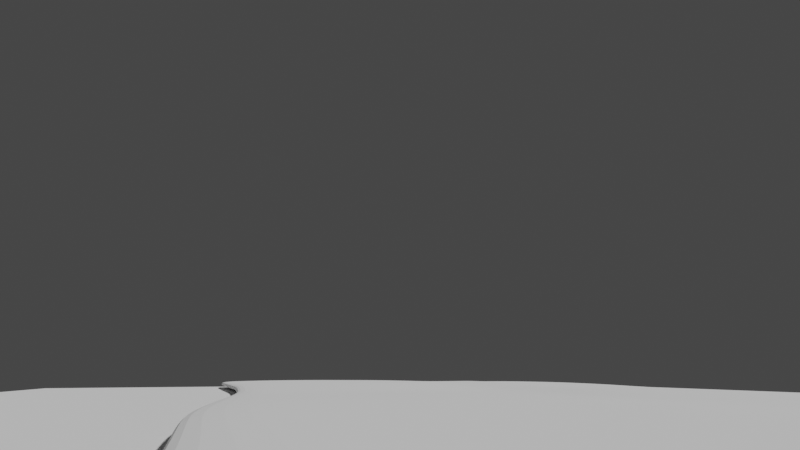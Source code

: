 # Source: rooms.blend  (saved by Blender 3.1.7; exported with 4.5.12 LTS)
import bpy
from mathutils import Matrix  # noqa: F401  (used for matrix-valued properties, if any)

bpy.ops.wm.read_factory_settings(use_empty=True)
scene = bpy.context.scene
scene.name = 'Scene'

# ---- collections
col_collection = bpy.data.collections.new('Collection'); scene.collection.children.link(col_collection)

# ---- world
world_world = bpy.data.worlds.new('World'); scene.world = world_world
world_world.use_nodes = True; world_world.node_tree.nodes.clear()
_N = world_world.node_tree.nodes; _L = world_world.node_tree.links
n0 = _N.new('ShaderNodeOutputWorld'); n0.name = 'World Output'; n0.location = (300, 300)
n1 = _N.new('ShaderNodeBackground'); n1.name = 'Background'; n1.location = (10, 300)
n1.inputs[0].default_value = (0.05088, 0.05088, 0.05088, 1.0)
_L.new(n1.outputs[0], n0.inputs[0])
n0.is_active_output = True
world_world.color = (0.05088, 0.05088, 0.05088)
world_world.use_sun_shadow = False
world_world.sun_shadow_jitter_overblur = 0.0

# ---- cameras
cam_camera_001 = bpy.data.cameras.new('Camera.001')
cam_camera_001.lens = 20.0

# ---- meshes
me_plane = bpy.data.meshes.new('Plane')
me_plane.from_pydata([(-1.0, -1.79, 0.0), (1.0, -1.79, 0.0), (-1.0, 1.0, 0.0), (1.0, 1.0, 0.0), (-0.9323, 0.9323, 0.0), (-0.9323, -1.722, 0.0), (0.9323, -1.722, 0.0), (0.9323, 0.9323, 0.0), (-0.9323, -1.677, 0.0), (0.9323, -1.677, 0.0), (-1.0, -1.677, 0.0), (1.0, -1.677, 0.0), (0.9323, -1.677, 15.0), (0.9323, 0.9323, 15.0), (-0.9323, 0.9323, 15.0), (1.0, -1.677, 15.0), (1.0, 1.0, 15.0), (-1.0, 1.0, 15.0), (-0.9323, -1.677, 15.0), (-1.0, -1.677, 15.0), (-0.9217, 0.9323, 6.189), (-1.0, 1.0, 6.179), (0.9217, 0.9323, 6.189), (0.9323, -1.677, 6.179), (1.0, -1.677, 6.179), (1.0, 1.0, 6.179), (-0.9323, -1.677, 6.179), (-1.0, -1.677, 6.179), (-1.0, -1.677, 6.399), (-0.9323, -1.677, 6.399), (1.0, 1.0, 6.399), (-0.9217, 0.9323, 6.388), (0.9323, -1.677, 6.399), (0.9217, 0.9323, 6.388), (1.0, -1.677, 6.399), (-1.0, 1.0, 6.399), (0.9323, 0.9323, 6.179), (-0.9323, 0.9323, 6.179), (-0.9323, 0.9323, 6.399), (0.9323, 0.9323, 6.399), (0.9217, 0.07223, 6.189), (-0.9217, 0.07223, 6.189), (-0.9217, 0.07223, 6.388), (0.9217, 0.07223, 6.388), (-0.9323, -1.677, 10.48), (-0.9323, -1.677, 10.92), (1.0, 1.0, 10.48), (1.0, 1.0, 10.92), (0.9323, -1.677, 10.48), (0.9323, -1.677, 10.92), (-1.0, 1.0, 10.48), (-1.0, 1.0, 10.92), (-1.0, -1.677, 10.92), (-1.0, -1.677, 10.48), (-0.9323, 0.9323, 10.92), (-0.9323, 0.9323, 10.48), (0.9323, 0.9323, 10.92), (0.9323, 0.9323, 10.48), (1.0, -1.677, 10.92), (1.0, -1.677, 10.48), (-0.6285, -1.682, 10.55), (-0.6285, -1.682, 10.85), (0.6285, -1.682, 10.55), (0.6285, -1.682, 10.85), (-0.6285, 0.5071, 10.85), (-0.6285, 0.5071, 10.55), (0.6285, 0.5071, 10.85), (0.6285, 0.5071, 10.55)], [], [(8, 9, 7, 4), (9, 23, 36, 7), (6, 5, 0, 1), (9, 6, 1, 11), (3, 25, 24, 11), (2, 21, 25, 3), (5, 8, 10, 0), (5, 6, 9, 8), (18, 14, 17, 19), (14, 13, 16, 17), (13, 12, 15, 16), (10, 27, 21, 2), (4, 37, 26, 8), (54, 14, 18, 45), (56, 13, 14, 54), (52, 19, 17, 51), (58, 15, 12, 49), (51, 17, 16, 47), (45, 18, 19, 52), (7, 36, 37, 4), (47, 16, 15, 58), (11, 24, 23, 9), (49, 12, 13, 56), (8, 26, 27, 10), (23, 32, 39, 36), (25, 30, 34, 24), (26, 29, 28, 27), (21, 35, 30, 25), (24, 34, 32, 23), (27, 28, 35, 21), (22, 33, 43, 40), (37, 38, 29, 26), (22, 20, 37, 36), (20, 31, 38, 37), (33, 22, 36, 39), (31, 33, 39, 38), (40, 43, 42, 41), (20, 22, 40, 41), (33, 31, 42, 43), (31, 20, 41, 42), (32, 48, 57, 39), (55, 57, 67, 65), (30, 46, 59, 34), (46, 47, 58, 59), (29, 44, 53, 28), (44, 45, 52, 53), (35, 50, 46, 30), (50, 51, 47, 46), (34, 59, 48, 32), (59, 58, 49, 48), (28, 53, 50, 35), (53, 52, 51, 50), (39, 57, 55, 38), (44, 55, 65, 60), (38, 55, 44, 29), (45, 44, 60, 61), (62, 63, 66, 67), (67, 66, 64, 65), (65, 64, 61, 60), (49, 56, 66, 63), (54, 45, 61, 64), (56, 54, 64, 66), (48, 49, 63, 62), (57, 48, 62, 67)])
_uv = me_plane.uv_layers.new(name='UVMap')
_uv.uv.foreach_set('vector', [0.03385, 0.05638, 0.9662, 0.05638, 0.9662, 0.9662, 0.03385, 0.9662, 0.9662, 0.05638, 0.9662, 0.05638, 0.9662, 0.9662, 0.9662, 0.9662, 0.9662, 0.03385, 0.03385, 0.03385, 0.0, 0.0, 1.0, 0.0, 0.9662, 0.05638, 0.9662, 0.03385, 1.0, 0.0, 1.0, 0.0565, 0.0, 0.0, 0.0, 0.0, 0.0, 0.0, 0.0, 0.0, 0.0, 0.0, 0.0, 0.0, 0.0, 0.0, 0.0, 0.0, 0.03385, 0.03385, 0.03385, 0.05638, 0.0, 0.0565, 0.0, 0.0, 0.03385, 0.03385, 0.9662, 0.03385, 0.9662, 0.05638, 0.03385, 0.05638, 0.03385, 0.05638, 0.03385, 0.9662, 0.0, 1.0, 0.0, 0.0565, 0.03385, 0.9662, 0.9662, 0.9662, 1.0, 1.0, 0.0, 1.0, 0.9662, 0.9662, 0.9662, 0.05638, 1.0, 0.0565, 1.0, 1.0, 0.0, 0.0, 0.0, 0.0, 0.0, 0.0, 0.0, 0.0, 0.03385, 0.9662, 0.03385, 0.9662, 0.03385, 0.05638, 0.03385, 0.05638, 0.03385, 0.9662, 0.03385, 0.9662, 0.03385, 0.05638, 0.03385, 0.05638, 0.9662, 0.9662, 0.9662, 0.9662, 0.03385, 0.9662, 0.03385, 0.9662, 0.0, 0.0, 0.0, 0.0, 0.0, 0.0, 0.0, 0.0, 1.0, 0.0565, 1.0, 0.0565, 0.9662, 0.05638, 0.9662, 0.05638, 0.0, 0.0, 0.0, 0.0, 0.0, 0.0, 0.0, 0.0, 0.03385, 0.05638, 0.03385, 0.05638, 0.0, 0.0565, 0.0, 0.0565, 0.9662, 0.9662, 0.9662, 0.9662, 0.03385, 0.9662, 0.03385, 0.9662, 0.0, 0.0, 0.0, 0.0, 0.0, 0.0, 0.0, 0.0, 1.0, 0.0565, 1.0, 0.0565, 0.9662, 0.05638, 0.9662, 0.05638, 0.9662, 0.05638, 0.9662, 0.05638, 0.9662, 0.9662, 0.9662, 0.9662, 0.03385, 0.05638, 0.03385, 0.05638, 0.0, 0.0565, 0.0, 0.0565, 0.9662, 0.05638, 0.9662, 0.05638, 0.9662, 0.9662, 0.9662, 0.9662, 0.0, 0.0, 0.0, 0.0, 0.0, 0.0, 0.0, 0.0, 0.03385, 0.05638, 0.03385, 0.05638, 0.0, 0.0565, 0.0, 0.0565, 0.0, 0.0, 0.0, 0.0, 0.0, 0.0, 0.0, 0.0, 1.0, 0.0565, 1.0, 0.0565, 0.9662, 0.05638, 0.9662, 0.05638, 0.0, 0.0, 0.0, 0.0, 0.0, 0.0, 0.0, 0.0, 0.9608, 0.9662, 0.9608, 0.9662, 0.9608, 0.9662, 0.9608, 0.9662, 0.03385, 0.9662, 0.03385, 0.9662, 0.03385, 0.05638, 0.03385, 0.05638, 0.9608, 0.9662, 0.03916, 0.9662, 0.03385, 0.9662, 0.9662, 0.9662, 0.03916, 0.9662, 0.03916, 0.9662, 0.03385, 0.9662, 0.03385, 0.9662, 0.9608, 0.9662, 0.9608, 0.9662, 0.9662, 0.9662, 0.9662, 0.9662, 0.03916, 0.9662, 0.9608, 0.9662, 0.9662, 0.9662, 0.03385, 0.9662, 0.9608, 0.9662, 0.9608, 0.9662, 0.03916, 0.9662, 0.03916, 0.9662, 0.03916, 0.9662, 0.9608, 0.9662, 0.9608, 0.9662, 0.03916, 0.9662, 0.9608, 0.9662, 0.03916, 0.9662, 0.03916, 0.9662, 0.9608, 0.9662, 0.03916, 0.9662, 0.03916, 0.9662, 0.03916, 0.9662, 0.03916, 0.9662, 0.9662, 0.05638, 0.9662, 0.05638, 0.9662, 0.9662, 0.9662, 0.9662, 0.03385, 0.9662, 0.9662, 0.9662, 0.9662, 0.9662, 0.03385, 0.9662, 0.0, 0.0, 0.0, 0.0, 0.0, 0.0, 0.0, 0.0, 0.0, 0.0, 0.0, 0.0, 0.0, 0.0, 0.0, 0.0, 0.03385, 0.05638, 0.03385, 0.05638, 0.0, 0.0565, 0.0, 0.0565, 0.03385, 0.05638, 0.03385, 0.05638, 0.0, 0.0565, 0.0, 0.0565, 0.0, 0.0, 0.0, 0.0, 0.0, 0.0, 0.0, 0.0, 0.0, 0.0, 0.0, 0.0, 0.0, 0.0, 0.0, 0.0, 1.0, 0.0565, 1.0, 0.0565, 0.9662, 0.05638, 0.9662, 0.05638, 1.0, 0.0565, 1.0, 0.0565, 0.9662, 0.05638, 0.9662, 0.05638, 0.0, 0.0, 0.0, 0.0, 0.0, 0.0, 0.0, 0.0, 0.0, 0.0, 0.0, 0.0, 0.0, 0.0, 0.0, 0.0, 0.9662, 0.9662, 0.9662, 0.9662, 0.03385, 0.9662, 0.03385, 0.9662, 0.03385, 0.05638, 0.03385, 0.9662, 0.03385, 0.9662, 0.03385, 0.05638, 0.03385, 0.9662, 0.03385, 0.9662, 0.03385, 0.05638, 0.03385, 0.05638, 0.03385, 0.05638, 0.03385, 0.05638, 0.03385, 0.05638, 0.03385, 0.05638, 0.9662, 0.05638, 0.9662, 0.05638, 0.9662, 0.9662, 0.9662, 0.9662, 0.9662, 0.9662, 0.9662, 0.9662, 0.03385, 0.9662, 0.03385, 0.9662, 0.03385, 0.9662, 0.03385, 0.9662, 0.03385, 0.05638, 0.03385, 0.05638, 0.9662, 0.05638, 0.9662, 0.9662, 0.9662, 0.9662, 0.9662, 0.05638, 0.03385, 0.9662, 0.03385, 0.05638, 0.03385, 0.05638, 0.03385, 0.9662, 0.9662, 0.9662, 0.03385, 0.9662, 0.03385, 0.9662, 0.9662, 0.9662, 0.9662, 0.05638, 0.9662, 0.05638, 0.9662, 0.05638, 0.9662, 0.05638, 0.9662, 0.9662, 0.9662, 0.05638, 0.9662, 0.05638, 0.9662, 0.9662])
me_plane.use_remesh_fix_poles = True
me_plane.use_remesh_preserve_attributes = False
me_plane.update()
me_plane_001 = bpy.data.meshes.new('Plane.001')
me_plane_001.from_pydata([(-1.0, -1.0, 0.0), (1.0, -1.0, 0.0), (-1.0, 1.0, 0.0), (1.0, 1.0, 0.0), (-1.0, -1.0, 0.04193), (1.0, -1.0, 0.04193), (-1.0, 1.0, 0.04193), (1.0, 1.0, 0.04193)], [], [(0, 2, 3, 1), (4, 5, 7, 6), (1, 3, 7, 5), (2, 0, 4, 6), (3, 2, 6, 7), (0, 1, 5, 4)])
_uv = me_plane_001.uv_layers.new(name='UVMap')
_uv.uv.foreach_set('vector', [0.0, 0.0, 0.0, 1.0, 1.0, 1.0, 1.0, 0.0, 0.0, 0.0, 1.0, 0.0, 1.0, 1.0, 0.0, 1.0, 1.0, 0.0, 1.0, 1.0, 1.0, 1.0, 1.0, 0.0, 0.0, 1.0, 0.0, 0.0, 0.0, 0.0, 0.0, 1.0, 1.0, 1.0, 0.0, 1.0, 0.0, 1.0, 1.0, 1.0, 0.0, 0.0, 1.0, 0.0, 1.0, 0.0, 0.0, 0.0])
me_plane_001.use_remesh_fix_poles = True
me_plane_001.use_remesh_preserve_attributes = False
me_plane_001.update()
me_plane_002 = bpy.data.meshes.new('Plane.002')
me_plane_002.from_pydata([(-0.7832, -1.77, 0.005532), (0.7057, -1.787, 0.0), (-0.7777, 1.602, 0.002486), (0.9038, 1.572, 0.0), (-0.4588, -1.781, 0.00965), (-0.1872, -1.735, 0.00791), (0.0001757, -1.708, 0.005178), (0.1518, -1.713, 0.002441), (0.3082, -1.74, 0.0002959), (0.4912, -1.773, 0.0), (0.6456, 1.502, 6.757e-06), (0.4166, 1.416, 0.001897), (0.206, 1.365, 0.008425), (-0.01051, 1.37, 0.0114), (-0.2425, 1.457, 0.01263), (-0.4981, 1.561, 0.008295), (-0.7628, 1.351, 0.006592), (-0.7294, 1.032, 0.006331), (-0.686, 0.6444, 0.005813), (-0.6713, 0.1701, 0.001353), (-0.7148, -0.3019, 0.002767), (-0.7413, -0.7585, 0.008713), (-0.7101, -1.218, 0.01047), (-0.7371, -1.541, 0.008751), (0.7448, -1.535, 0.0), (0.7952, -1.234, 0.0), (0.8375, -0.9041, 1.498e-05), (0.8445, -0.5294, 0.003123), (0.8545, -0.1101, 0.003278), (0.8966, 0.336, 0.008918), (0.9607, 0.8077, 0.00298), (0.939, 1.249, 3.35e-05), (-0.4062, -1.571, 0.01047), (-0.384, -1.259, 0.01047), (-0.416, -0.7902, 0.01047), (-0.3842, -0.351, 0.007522), (-0.3425, 0.101, 0.008106), (-0.3743, 0.5709, 0.01255), (-0.4308, 0.9703, 0.01263), (-0.4798, 1.307, 0.01263), (-0.1525, -1.538, 0.009359), (-0.1416, -1.257, 0.01047), (-0.1456, -0.8281, 0.01047), (-0.1145, -0.3832, 0.006738), (-0.0768, 0.03269, 0.005611), (-0.09613, 0.4892, 0.01282), (-0.1589, 0.8748, 0.01264), (-0.2167, 1.196, 0.01263), (0.02871, -1.52, 0.007683), (0.05166, -1.262, 0.008147), (0.07134, -0.8832, 0.007509), (0.08956, -0.4315, 0.004323), (0.1316, -0.01311, 0.001072), (0.1358, 0.461, 0.009962), (0.08429, 0.8534, 0.01294), (0.02232, 1.151, 0.01288), (0.1855, -1.52, 0.00432), (0.2338, -1.26, 0.003826), (0.2436, -0.9107, 0.006874), (0.2464, -0.4749, 0.007347), (0.2903, -0.08509, 0.004463), (0.3141, 0.4246, 0.009439), (0.3008, 0.8341, 0.008263), (0.246, 1.138, 0.01035), (0.3499, -1.523, 0.001016), (0.4112, -1.253, 0.0004839), (0.4081, -0.9004, 0.008417), (0.4248, -0.5136, 0.008422), (0.4394, -0.1521, 0.008596), (0.4684, 0.349, 0.01261), (0.4982, 0.794, 0.007035), (0.4616, 1.148, 0.004722), (0.5323, -1.527, 0.0), (0.5885, -1.25, 0.0), (0.6112, -0.9155, 0.003879), (0.6141, -0.5439, 0.008422), (0.6228, -0.1511, 0.008746), (0.6612, 0.3219, 0.01261), (0.694, 0.7773, 0.01226), (0.6911, 1.194, 0.001854), (-0.7832, -1.77, 0.03207), (0.7057, -1.787, 0.02651), (-0.7778, 1.602, 0.02897), (0.9038, 1.572, 0.02651), (-0.4589, -1.781, 0.03621), (-0.1872, -1.736, 0.03446), (0.000178, -1.708, 0.03171), (0.1518, -1.713, 0.02897), (0.3082, -1.74, 0.02681), (0.4912, -1.774, 0.02651), (0.6456, 1.502, 0.02652), (0.4166, 1.416, 0.0284), (0.2059, 1.365, 0.03489), (-0.0106, 1.37, 0.03784), (-0.2426, 1.457, 0.03906), (-0.4982, 1.561, 0.03475), (-0.7629, 1.351, 0.03306), (-0.7294, 1.032, 0.03284), (-0.686, 0.6443, 0.03232), (-0.6713, 0.17, 0.02788), (-0.7148, -0.302, 0.0293), (-0.7413, -0.7585, 0.03526), (-0.7101, -1.218, 0.03704), (-0.7371, -1.541, 0.0353), (0.7448, -1.535, 0.02651), (0.7952, -1.235, 0.02651), (0.8376, -0.9042, 0.02652), (0.8445, -0.5295, 0.02963), (0.8545, -0.1102, 0.02979), (0.8967, 0.3359, 0.03545), (0.9609, 0.8076, 0.02946), (0.939, 1.248, 0.02654), (-0.4062, -1.571, 0.03704), (-0.384, -1.259, 0.03704), (-0.4161, -0.7903, 0.03704), (-0.3842, -0.3511, 0.03407), (-0.3424, 0.1009, 0.03466), (-0.3741, 0.5708, 0.03914), (-0.4307, 0.9703, 0.03914), (-0.4799, 1.307, 0.03906), (-0.1525, -1.538, 0.03591), (-0.1416, -1.258, 0.03704), (-0.1456, -0.8282, 0.03704), (-0.1145, -0.3833, 0.03328), (-0.07671, 0.03252, 0.03215), (-0.0961, 0.4891, 0.03933), (-0.1588, 0.8747, 0.03915), (-0.2167, 1.196, 0.03914), (0.02872, -1.52, 0.03423), (0.05166, -1.262, 0.03469), (0.07134, -0.8833, 0.03406), (0.08948, -0.4316, 0.03088), (0.1316, -0.01326, 0.0276), (0.1359, 0.4609, 0.03648), (0.08432, 0.8533, 0.03945), (0.02221, 1.151, 0.03931), (0.1855, -1.52, 0.03085), (0.2339, -1.26, 0.03036), (0.2434, -0.9108, 0.03345), (0.246, -0.475, 0.03396), (0.2903, -0.08521, 0.03098), (0.3144, 0.4245, 0.0359), (0.3008, 0.834, 0.03479), (0.246, 1.138, 0.03682), (0.3499, -1.523, 0.02754), (0.4112, -1.253, 0.027), (0.4076, -0.9006, 0.03506), (0.4248, -0.5137, 0.03493), (0.4394, -0.1522, 0.03511), (0.4691, 0.3489, 0.03901), (0.4986, 0.7938, 0.03352), (0.4617, 1.148, 0.03123), (0.5323, -1.527, 0.02651), (0.5885, -1.25, 0.02651), (0.6109, -0.9156, 0.03045), (0.6141, -0.544, 0.03493), (0.6228, -0.1511, 0.03526), (0.6613, 0.3218, 0.03914), (0.6946, 0.7772, 0.03865), (0.6912, 1.194, 0.02838), (-0.7605, -1.655, 0.007652), (0.5985, -1.78, 0.0), (0.9214, 1.41, 0.0), (-0.6378, 1.582, 0.005451), (-0.6211, -1.775, 0.007652), (-0.3233, -1.758, 0.009212), (-0.0937, -1.722, 0.006853), (0.07613, -1.711, 0.003563), (0.2301, -1.727, 0.001188), (0.3998, -1.757, 0.0), (0.7747, 1.537, 0.0), (0.53, 1.459, 0.0002246), (0.3111, 1.39, 0.00498), (0.09874, 1.367, 0.01067), (-0.1256, 1.413, 0.01263), (-0.3695, 1.509, 0.01099), (-0.4881, 1.434, 0.01103), (-0.2296, 1.327, 0.01263), (0.006562, 1.26, 0.01265), (0.2261, 1.252, 0.009487), (0.4391, 1.282, 0.003368), (0.6678, 1.348, 0.0007023), (-0.7696, 1.477, 0.004992), (-0.7461, 1.191, 0.006449), (-0.7079, 0.8381, 0.005913), (-0.677, 0.4072, 0.004708), (-0.6933, -0.06591, 0.0001332), (-0.7281, -0.5302, 0.005908), (-0.7262, -0.9882, 0.01047), (-0.7241, -1.379, 0.01047), (0.7252, -1.661, 0.0), (0.77, -1.385, 0.0), (0.8164, -1.069, 0.0), (0.8417, -0.7167, 0.001412), (0.8491, -0.3198, 0.003064), (0.8691, 0.113, 0.008426), (0.9213, 0.5719, 0.008698), (0.9535, 1.028, 0.0005747), (-0.4328, -1.676, 0.01047), (-0.3951, -1.415, 0.01047), (-0.4, -1.025, 0.01047), (-0.401, -0.5706, 0.01047), (-0.3661, -0.125, 0.003735), (-0.3579, 0.336, 0.01062), (-0.4024, 0.7706, 0.01263), (-0.4553, 1.139, 0.01263), (-0.1702, -1.637, 0.009212), (-0.1473, -1.398, 0.01047), (-0.1436, -1.043, 0.01047), (-0.1304, -0.6056, 0.009219), (-0.09818, -0.1753, 0.002824), (-0.0844, 0.261, 0.01064), (-0.1275, 0.682, 0.01272), (-0.1878, 1.036, 0.01263), (0.01448, -1.614, 0.006367), (0.03998, -1.391, 0.008268), (0.06155, -1.073, 0.007848), (0.07817, -0.6573, 0.006953), (0.1121, -0.2223, 0.0007979), (0.1337, 0.224, 0.005367), (0.113, 0.6572, 0.0133), (0.05215, 1.002, 0.01216), (0.1685, -1.617, 0.003595), (0.2095, -1.39, 0.004269), (0.242, -1.085, 0.004611), (0.2382, -0.6928, 0.009377), (0.2744, -0.28, 0.003973), (0.3026, 0.1697, 0.006754), (0.3166, 0.6293, 0.009228), (0.2724, 0.9862, 0.008682), (0.329, -1.632, 0.0007499), (0.3805, -1.388, 0.0007969), (0.4095, -1.077, 0.004459), (0.4168, -0.707, 0.008335), (0.4319, -0.3329, 0.008422), (0.4546, 0.09845, 0.0109), (0.4791, 0.5715, 0.01133), (0.4849, 0.9712, 0.005007), (0.5118, -1.65, 0.0), (0.5604, -1.388, 0.0), (0.6001, -1.083, 0.001863), (0.6092, -0.7297, 0.006961), (0.6181, -0.3475, 0.008422), (0.6429, 0.08541, 0.01105), (0.678, 0.5496, 0.01261), (0.6972, 0.9855, 0.005953), (0.4414, -1.525, 7.925e-05), (0.5, -1.251, 0.0), (0.5062, -0.908, 0.006901), (0.5195, -0.5287, 0.008422), (0.5311, -0.1516, 0.008665), (0.5648, 0.3354, 0.01261), (0.5925, 0.7856, 0.01065), (0.5759, 1.171, 0.002794), (0.2678, -1.522, 0.002503), (0.3227, -1.256, 0.001872), (0.3226, -0.9056, 0.008102), (0.333, -0.4943, 0.008322), (0.3615, -0.1186, 0.00736), (0.3872, 0.3868, 0.01147), (0.404, 0.814, 0.005952), (0.354, 1.143, 0.007497), (0.107, -1.52, 0.006094), (0.1427, -1.261, 0.006054), (0.1616, -0.8969, 0.00623), (0.1685, -0.4532, 0.005522), (0.2146, -0.0491, 0.001417), (0.2293, 0.4428, 0.008216), (0.1932, 0.8437, 0.01099), (0.1353, 1.144, 0.01241), (-0.06209, -1.529, 0.008864), (-0.04525, -1.26, 0.00982), (-0.03745, -0.8556, 0.009612), (-0.0107, -0.4074, 0.005336), (0.02687, 0.009787, 0.003066), (0.02101, 0.4751, 0.01223), (-0.0369, 0.8641, 0.01324), (-0.0975, 1.173, 0.01263), (-0.2797, -1.554, 0.01047), (-0.2628, -1.258, 0.01047), (-0.2808, -0.8092, 0.01047), (-0.2496, -0.3671, 0.00749), (-0.2079, 0.06687, 0.008028), (-0.2354, 0.5301, 0.01263), (-0.2948, 0.9226, 0.01263), (-0.3482, 1.252, 0.01263), (-0.5722, -1.556, 0.01047), (-0.547, -1.238, 0.01047), (-0.5792, -0.7744, 0.01047), (-0.55, -0.3264, 0.005907), (-0.5063, 0.1356, 0.005114), (-0.5285, 0.6076, 0.01028), (-0.5785, 1.001, 0.01054), (-0.6196, 1.329, 0.01076), (0.6385, -1.531, 0.0), (0.6918, -1.242, 0.0), (0.7272, -0.9098, 0.001275), (0.7255, -0.5366, 0.006671), (0.7351, -0.1306, 0.007022), (0.7754, 0.329, 0.01217), (0.8238, 0.7925, 0.008713), (0.8145, 1.221, 0.0007191), (-0.7605, -1.655, 0.0342), (0.5985, -1.78, 0.02651), (0.9214, 1.41, 0.02651), (-0.6379, 1.582, 0.03192), (-0.6211, -1.775, 0.0342), (-0.3233, -1.758, 0.03576), (-0.09371, -1.722, 0.03339), (0.07613, -1.711, 0.03009), (0.2301, -1.727, 0.02771), (0.3998, -1.757, 0.02651), (0.7747, 1.537, 0.02651), (0.53, 1.459, 0.02674), (0.3111, 1.39, 0.03146), (0.09866, 1.367, 0.03712), (-0.1257, 1.413, 0.03906), (-0.3696, 1.509, 0.03744), (-0.4882, 1.434, 0.03748), (-0.2297, 1.327, 0.03906), (0.006452, 1.26, 0.03908), (0.226, 1.252, 0.03595), (0.4392, 1.282, 0.02987), (0.6678, 1.348, 0.02722), (-0.7697, 1.477, 0.03147), (-0.7462, 1.191, 0.03292), (-0.7079, 0.8381, 0.03242), (-0.6769, 0.4071, 0.03125), (-0.6933, -0.066, 0.02665), (-0.7281, -0.5302, 0.03245), (-0.7262, -0.9883, 0.03704), (-0.7241, -1.379, 0.03704), (0.7253, -1.661, 0.02651), (0.77, -1.385, 0.02651), (0.8164, -1.069, 0.02651), (0.8417, -0.7168, 0.02792), (0.8491, -0.3198, 0.02957), (0.8691, 0.1129, 0.03495), (0.9217, 0.5718, 0.03513), (0.9536, 1.028, 0.02709), (-0.4328, -1.676, 0.03704), (-0.3951, -1.415, 0.03704), (-0.4, -1.025, 0.03704), (-0.401, -0.5707, 0.03704), (-0.366, -0.1251, 0.03028), (-0.3578, 0.3358, 0.0372), (-0.4024, 0.7705, 0.03914), (-0.4553, 1.139, 0.03914), (-0.1702, -1.637, 0.03576), (-0.1474, -1.398, 0.03704), (-0.1436, -1.043, 0.03704), (-0.1304, -0.6058, 0.03577), (-0.09816, -0.1754, 0.02936), (-0.08428, 0.2608, 0.03721), (-0.1275, 0.6819, 0.03923), (-0.1878, 1.036, 0.03914), (0.01449, -1.614, 0.03291), (0.03998, -1.391, 0.03482), (0.06155, -1.073, 0.03439), (0.07809, -0.6575, 0.03351), (0.1121, -0.2224, 0.02732), (0.1338, 0.2238, 0.03189), (0.1131, 0.6571, 0.03981), (0.05217, 1.002, 0.03867), (0.1685, -1.617, 0.03012), (0.2096, -1.39, 0.0308), (0.2419, -1.086, 0.03116), (0.2378, -0.6929, 0.036), (0.2744, -0.2801, 0.03048), (0.3027, 0.1696, 0.03328), (0.3167, 0.6292, 0.03574), (0.2724, 0.9861, 0.03516), (0.329, -1.632, 0.02727), (0.3805, -1.388, 0.02731), (0.4093, -1.077, 0.03104), (0.4162, -0.7071, 0.03498), (0.4319, -0.3329, 0.03493), (0.4547, 0.09836, 0.03742), (0.4796, 0.5714, 0.03776), (0.485, 0.9711, 0.03152), (0.5118, -1.65, 0.02651), (0.5604, -1.388, 0.02651), (0.6, -1.083, 0.02841), (0.6092, -0.7298, 0.03347), (0.6181, -0.3475, 0.03493), (0.643, 0.08533, 0.03757), (0.6781, 0.5495, 0.03914), (0.6975, 0.9853, 0.03242), (0.4414, -1.525, 0.02659), (0.5, -1.251, 0.02651), (0.5058, -0.9081, 0.03351), (0.5195, -0.5288, 0.03493), (0.5311, -0.1517, 0.03518), (0.5649, 0.3354, 0.03914), (0.593, 0.7855, 0.03709), (0.576, 1.171, 0.02932), (0.2678, -1.522, 0.02903), (0.3227, -1.257, 0.0284), (0.3222, -0.9057, 0.03472), (0.3324, -0.4944, 0.03497), (0.3615, -0.1187, 0.03387), (0.3877, 0.3867, 0.0379), (0.4041, 0.8139, 0.03248), (0.354, 1.143, 0.03398), (0.1071, -1.52, 0.03263), (0.1427, -1.261, 0.03259), (0.1615, -0.8971, 0.03278), (0.1683, -0.4533, 0.0321), (0.2147, -0.04923, 0.02793), (0.2295, 0.4427, 0.03471), (0.1933, 0.8437, 0.03751), (0.1352, 1.144, 0.03886), (-0.06209, -1.529, 0.03541), (-0.04526, -1.26, 0.03638), (-0.03745, -0.8557, 0.03617), (-0.0107, -0.4075, 0.03187), (0.02694, 0.00963, 0.0296), (0.02105, 0.475, 0.03875), (-0.03688, 0.864, 0.03975), (-0.09749, 1.173, 0.03914), (-0.2797, -1.554, 0.03704), (-0.2628, -1.258, 0.03704), (-0.2808, -0.8092, 0.03704), (-0.2496, -0.3672, 0.03404), (-0.2078, 0.06671, 0.03458), (-0.2353, 0.5299, 0.03914), (-0.2948, 0.9225, 0.03914), (-0.3482, 1.252, 0.03914), (-0.5722, -1.556, 0.03704), (-0.5471, -1.239, 0.03704), (-0.5792, -0.7744, 0.03704), (-0.55, -0.3265, 0.03245), (-0.5063, 0.1354, 0.03166), (-0.5284, 0.6075, 0.03685), (-0.5785, 1.001, 0.03704), (-0.6197, 1.329, 0.03721), (0.6386, -1.531, 0.02651), (0.6919, -1.242, 0.02651), (0.7272, -0.9099, 0.02778), (0.7255, -0.5367, 0.03318), (0.7351, -0.1307, 0.03354), (0.7754, 0.3289, 0.0387), (0.8242, 0.7924, 0.03514), (0.8145, 1.221, 0.02724), (-0.4981, 1.561, 0.02154), (-0.2425, 1.457, 0.02587), (0.9038, 1.572, 0.01325), (0.939, 1.248, 0.01329), (-0.7371, -1.541, 0.02204), (-0.7101, -1.218, 0.02377), (-0.7778, 1.602, 0.01573), (0.7448, -1.535, 0.01325), (0.7057, -1.787, 0.01325), (-0.4589, -1.781, 0.02294), (-0.7832, -1.77, 0.01881), (0.7952, -1.235, 0.01325), (-0.1872, -1.736, 0.02119), (0.8375, -0.9041, 0.01327), (0.0001727, -1.708, 0.01845), (0.8446, -0.5294, 0.01636), (0.1518, -1.713, 0.01571), (0.8546, -0.1102, 0.01652), (0.3082, -1.74, 0.01355), (0.8968, 0.336, 0.02216), (-0.7629, 1.351, 0.01984), (0.4912, -1.773, 0.01325), (0.9607, 0.8076, 0.01623), (-0.7294, 1.032, 0.01958), (0.6456, 1.502, 0.01326), (-0.686, 0.6443, 0.01906), (0.4166, 1.416, 0.01515), (-0.6713, 0.17, 0.01462), (0.206, 1.365, 0.02167), (-0.7148, -0.3019, 0.01604), (-0.01053, 1.37, 0.02464), (-0.7413, -0.7585, 0.022), (-0.7262, -0.9882, 0.02377), (0.5985, -1.78, 0.01325), (-0.1256, 1.413, 0.02587), (-0.7281, -0.5302, 0.01919), (-0.7605, -1.655, 0.02093), (0.09872, 1.367, 0.02391), (-0.6933, -0.06595, 0.01339), (0.3111, 1.39, 0.01823), (-0.6769, 0.4072, 0.01799), (0.53, 1.459, 0.01348), (-0.7079, 0.8381, 0.01916), (0.9535, 1.028, 0.01383), (0.7747, 1.537, 0.01325), (-0.7461, 1.191, 0.01969), (0.9214, 0.5718, 0.02194), (0.3998, -1.757, 0.01325), (-0.7696, 1.477, 0.01824), (0.8692, 0.1129, 0.02167), (0.2301, -1.727, 0.01445), (0.8491, -0.3198, 0.0163), (0.07613, -1.711, 0.01683), (0.8417, -0.7168, 0.01466), (-0.09371, -1.722, 0.02013), (0.8164, -1.069, 0.01325), (-0.3233, -1.758, 0.0225), (0.77, -1.385, 0.01325), (-0.6211, -1.775, 0.02093), (0.7252, -1.661, 0.01325), (-0.6378, 1.582, 0.0187), (-0.7241, -1.379, 0.02377), (0.9214, 1.41, 0.01325), (-0.3695, 1.509, 0.02423), (0.8251, 1.007, 0.02982), (0.7965, 0.5606, 0.03853), (0.7526, 0.09911, 0.03751), (0.7298, -0.3337, 0.03315), (0.7284, -0.7233, 0.03), (0.7113, -1.076, 0.02672), (0.6652, -1.387, 0.02651), (0.6185, -1.656, 0.02651), (-0.599, 1.165, 0.03716), (-0.5534, 0.8043, 0.03695), (-0.5173, 0.3715, 0.03429), (-0.5299, -0.09554, 0.02843), (-0.5649, -0.5505, 0.03522), (-0.5631, -1.006, 0.03704), (-0.5596, -1.397, 0.03704), (-0.597, -1.665, 0.03614), (-0.3215, 1.087, 0.03914), (-0.2651, 0.7262, 0.03914), (-0.2182, 0.2983, 0.03914), (-0.2316, -0.1502, 0.03032), (-0.2661, -0.5882, 0.03704), (-0.2718, -1.034, 0.03704), (-0.2712, -1.406, 0.03704), (-0.3014, -1.656, 0.03626), (-0.06755, 1.019, 0.0393), (-0.00668, 0.6695, 0.04002), (0.02423, 0.2423, 0.03434), (0.006479, -0.1989, 0.02818), (-0.02396, -0.6316, 0.03384), (-0.04136, -1.058, 0.03628), (-0.05398, -1.394, 0.03641), (-0.0778, -1.625, 0.03424), (0.1627, 0.994, 0.03717), (0.2165, 0.6432, 0.03797), (0.2224, 0.1967, 0.03118), (0.1975, -0.2513, 0.02777), (0.1583, -0.6752, 0.03472), (0.1541, -1.079, 0.03225), (0.1247, -1.391, 0.03289), (0.09145, -1.616, 0.03161), (0.3794, 0.9786, 0.03301), (0.3991, 0.6003, 0.03613), (0.3753, 0.134, 0.03618), (0.3497, -0.3065, 0.03352), (0.3242, -0.7, 0.03583), (0.3243, -1.081, 0.03114), (0.2952, -1.389, 0.02884), (0.2489, -1.624, 0.02854), (0.5901, 0.9782, 0.03238), (0.5751, 0.5604, 0.03901), (0.5488, 0.09185, 0.0375), (0.525, -0.3402, 0.03493), (0.5096, -0.7185, 0.03493), (0.5024, -1.08, 0.03013), (0.4707, -1.388, 0.02653), (0.4206, -1.641, 0.02653), (0.5527, 1.315, 0.0279), (0.3326, 1.267, 0.03283), (0.1172, 1.256, 0.03825), (-0.1116, 1.293, 0.03906), (-0.3577, 1.38, 0.03906), (-0.6276, 1.455, 0.03536), (0.794, 1.379, 0.02661), (0.8248, 1.007, 0.003329), (0.7959, 0.5608, 0.01214), (0.7526, 0.09918, 0.01099), (0.7297, -0.3336, 0.006646), (0.7284, -0.7232, 0.003487), (0.7114, -1.076, 0.0002024), (0.6652, -1.386, 0.0), (0.6185, -1.655, 0.0), (-0.599, 1.165, 0.01065), (-0.5534, 0.8044, 0.01044), (-0.5173, 0.3716, 0.007739), (-0.53, -0.09543, 0.001897), (-0.5649, -0.5504, 0.008669), (-0.5631, -1.006, 0.01047), (-0.5596, -1.397, 0.01047), (-0.5969, -1.665, 0.00959), (-0.3215, 1.087, 0.01263), (-0.2651, 0.7263, 0.01263), (-0.2183, 0.2985, 0.01255), (-0.2316, -0.1501, 0.003776), (-0.2661, -0.5881, 0.01047), (-0.2718, -1.034, 0.01047), (-0.2712, -1.406, 0.01047), (-0.3014, -1.656, 0.009707), (-0.06756, 1.019, 0.01279), (-0.00671, 0.6696, 0.01351), (0.02412, 0.2425, 0.007777), (0.006458, -0.1988, 0.001654), (-0.02396, -0.6315, 0.007292), (-0.04136, -1.058, 0.009728), (-0.05398, -1.394, 0.009857), (-0.0778, -1.625, 0.007697), (0.1627, 0.9941, 0.01071), (0.2165, 0.6433, 0.01144), (0.2223, 0.1968, 0.004655), (0.1975, -0.2512, 0.001252), (0.1585, -0.6751, 0.008133), (0.1541, -1.079, 0.005708), (0.1247, -1.391, 0.006348), (0.09144, -1.615, 0.005076), (0.3794, 0.9787, 0.006504), (0.3988, 0.6004, 0.009657), (0.3753, 0.1341, 0.009656), (0.3496, -0.3064, 0.007016), (0.3247, -0.6999, 0.009173), (0.3245, -1.081, 0.00457), (0.2952, -1.389, 0.00231), (0.2488, -1.624, 0.002013), (0.5899, 0.9783, 0.005891), (0.5745, 0.5605, 0.01261), (0.5488, 0.09193, 0.01097), (0.525, -0.3402, 0.008422), (0.5096, -0.7183, 0.008422), (0.5026, -1.08, 0.003564), (0.4707, -1.388, 2.12e-05), (0.4206, -1.641, 2.059e-05), (0.5526, 1.315, 0.001384), (0.3327, 1.267, 0.006349), (0.1173, 1.256, 0.01181), (-0.1115, 1.293, 0.01263), (-0.3576, 1.38, 0.01263), (-0.6275, 1.455, 0.008907), (0.7939, 1.379, 0.0001019)], [], [(633, 170, 3, 162), (632, 163, 15, 176), (631, 175, 14, 177), (630, 174, 13, 178), (629, 173, 12, 179), (628, 172, 11, 180), (627, 171, 10, 181), (626, 246, 72, 238), (625, 247, 73, 239), (624, 248, 74, 240), (623, 249, 75, 241), (622, 250, 76, 242), (621, 251, 77, 243), (620, 252, 78, 244), (619, 253, 79, 245), (618, 254, 64, 230), (617, 255, 65, 231), (616, 256, 66, 232), (615, 257, 67, 233), (614, 258, 68, 234), (613, 259, 69, 235), (612, 260, 70, 236), (611, 261, 71, 237), (610, 262, 56, 222), (609, 263, 57, 223), (608, 264, 58, 224), (607, 265, 59, 225), (606, 266, 60, 226), (605, 267, 61, 227), (604, 268, 62, 228), (603, 269, 63, 229), (602, 270, 48, 214), (601, 271, 49, 215), (600, 272, 50, 216), (599, 273, 51, 217), (598, 274, 52, 218), (597, 275, 53, 219), (596, 276, 54, 220), (595, 277, 55, 221), (594, 278, 40, 206), (593, 279, 41, 207), (592, 280, 42, 208), (591, 281, 43, 209), (590, 282, 44, 210), (589, 283, 45, 211), (588, 284, 46, 212), (587, 285, 47, 213), (586, 286, 32, 198), (585, 287, 33, 199), (584, 288, 34, 200), (583, 289, 35, 201), (582, 290, 36, 202), (581, 291, 37, 203), (580, 292, 38, 204), (579, 293, 39, 205), (578, 294, 24, 190), (577, 295, 25, 191), (576, 296, 26, 192), (575, 297, 27, 193), (574, 298, 28, 194), (573, 299, 29, 195), (572, 300, 30, 196), (571, 301, 31, 197), (570, 304, 83, 312), (569, 318, 95, 305), (568, 319, 94, 317), (567, 320, 93, 316), (566, 321, 92, 315), (565, 322, 91, 314), (564, 323, 90, 313), (563, 380, 152, 388), (562, 381, 153, 389), (561, 382, 154, 390), (560, 383, 155, 391), (559, 384, 156, 392), (558, 385, 157, 393), (557, 386, 158, 394), (556, 387, 159, 395), (555, 372, 144, 396), (554, 373, 145, 397), (553, 374, 146, 398), (552, 375, 147, 399), (551, 376, 148, 400), (550, 377, 149, 401), (549, 378, 150, 402), (548, 379, 151, 403), (547, 364, 136, 404), (546, 365, 137, 405), (545, 366, 138, 406), (544, 367, 139, 407), (543, 368, 140, 408), (542, 369, 141, 409), (541, 370, 142, 410), (540, 371, 143, 411), (539, 356, 128, 412), (538, 357, 129, 413), (537, 358, 130, 414), (536, 359, 131, 415), (535, 360, 132, 416), (534, 361, 133, 417), (533, 362, 134, 418), (532, 363, 135, 419), (531, 348, 120, 420), (530, 349, 121, 421), (529, 350, 122, 422), (528, 351, 123, 423), (527, 352, 124, 424), (526, 353, 125, 425), (525, 354, 126, 426), (524, 355, 127, 427), (523, 340, 112, 428), (522, 341, 113, 429), (521, 342, 114, 430), (520, 343, 115, 431), (519, 344, 116, 432), (518, 345, 117, 433), (517, 346, 118, 434), (516, 347, 119, 435), (515, 332, 104, 436), (514, 333, 105, 437), (513, 334, 106, 438), (512, 335, 107, 439), (511, 336, 108, 440), (510, 337, 109, 441), (509, 338, 110, 442), (508, 339, 111, 443), (507, 444, 95, 317), (506, 446, 83, 304), (505, 448, 103, 331), (504, 450, 82, 305), (503, 451, 104, 332), (502, 453, 84, 306), (501, 455, 105, 333), (500, 456, 85, 307), (499, 457, 106, 334), (498, 458, 86, 308), (497, 459, 107, 335), (496, 460, 87, 309), (495, 461, 108, 336), (494, 462, 88, 310), (493, 463, 109, 337), (492, 464, 96, 324), (491, 465, 89, 311), (490, 466, 110, 338), (489, 467, 97, 325), (488, 468, 90, 312), (487, 447, 111, 339), (486, 469, 98, 326), (485, 470, 91, 313), (484, 471, 99, 327), (483, 472, 92, 314), (482, 473, 100, 328), (481, 474, 93, 315), (480, 454, 80, 302), (479, 475, 101, 329), (478, 445, 94, 316), (477, 452, 81, 303), (476, 449, 102, 330), (475, 476, 330, 101), (21, 188, 476, 475), (188, 22, 449, 476), (465, 477, 303, 89), (9, 161, 477, 465), (161, 1, 452, 477), (474, 478, 316, 93), (13, 174, 478, 474), (174, 14, 445, 478), (473, 479, 329, 100), (20, 187, 479, 473), (187, 21, 475, 479), (448, 480, 302, 103), (23, 160, 480, 448), (160, 0, 454, 480), (472, 481, 315, 92), (12, 173, 481, 472), (173, 13, 474, 481), (471, 482, 328, 99), (19, 186, 482, 471), (186, 20, 473, 482), (470, 483, 314, 91), (11, 172, 483, 470), (172, 12, 472, 483), (469, 484, 327, 98), (18, 185, 484, 469), (185, 19, 471, 484), (468, 485, 313, 90), (10, 171, 485, 468), (171, 11, 470, 485), (467, 486, 326, 97), (17, 184, 486, 467), (184, 18, 469, 486), (466, 487, 339, 110), (30, 197, 487, 466), (197, 31, 447, 487), (446, 488, 312, 83), (3, 170, 488, 446), (170, 10, 468, 488), (464, 489, 325, 96), (16, 183, 489, 464), (183, 17, 467, 489), (463, 490, 338, 109), (29, 196, 490, 463), (196, 30, 466, 490), (462, 491, 311, 88), (8, 169, 491, 462), (169, 9, 465, 491), (450, 492, 324, 82), (2, 182, 492, 450), (182, 16, 464, 492), (461, 493, 337, 108), (28, 195, 493, 461), (195, 29, 463, 493), (460, 494, 310, 87), (7, 168, 494, 460), (168, 8, 462, 494), (459, 495, 336, 107), (27, 194, 495, 459), (194, 28, 461, 495), (458, 496, 309, 86), (6, 167, 496, 458), (167, 7, 460, 496), (457, 497, 335, 106), (26, 193, 497, 457), (193, 27, 459, 497), (456, 498, 308, 85), (5, 166, 498, 456), (166, 6, 458, 498), (455, 499, 334, 105), (25, 192, 499, 455), (192, 26, 457, 499), (453, 500, 307, 84), (4, 165, 500, 453), (165, 5, 456, 500), (451, 501, 333, 104), (24, 191, 501, 451), (191, 25, 455, 501), (454, 502, 306, 80), (0, 164, 502, 454), (164, 4, 453, 502), (452, 503, 332, 81), (1, 190, 503, 452), (190, 24, 451, 503), (444, 504, 305, 95), (15, 163, 504, 444), (163, 2, 450, 504), (449, 505, 331, 102), (22, 189, 505, 449), (189, 23, 448, 505), (447, 506, 304, 111), (31, 162, 506, 447), (162, 3, 446, 506), (445, 507, 317, 94), (14, 175, 507, 445), (175, 15, 444, 507), (387, 508, 443, 159), (158, 442, 508, 387), (442, 110, 339, 508), (386, 509, 442, 158), (157, 441, 509, 386), (441, 109, 338, 509), (385, 510, 441, 157), (156, 440, 510, 385), (440, 108, 337, 510), (384, 511, 440, 156), (155, 439, 511, 384), (439, 107, 336, 511), (383, 512, 439, 155), (154, 438, 512, 383), (438, 106, 335, 512), (382, 513, 438, 154), (153, 437, 513, 382), (437, 105, 334, 513), (381, 514, 437, 153), (152, 436, 514, 381), (436, 104, 333, 514), (380, 515, 436, 152), (89, 303, 515, 380), (303, 81, 332, 515), (325, 516, 435, 96), (97, 434, 516, 325), (434, 118, 347, 516), (326, 517, 434, 97), (98, 433, 517, 326), (433, 117, 346, 517), (327, 518, 433, 98), (99, 432, 518, 327), (432, 116, 345, 518), (328, 519, 432, 99), (100, 431, 519, 328), (431, 115, 344, 519), (329, 520, 431, 100), (101, 430, 520, 329), (430, 114, 343, 520), (330, 521, 430, 101), (102, 429, 521, 330), (429, 113, 342, 521), (331, 522, 429, 102), (103, 428, 522, 331), (428, 112, 341, 522), (302, 523, 428, 103), (80, 306, 523, 302), (306, 84, 340, 523), (347, 524, 427, 119), (118, 426, 524, 347), (426, 126, 355, 524), (346, 525, 426, 118), (117, 425, 525, 346), (425, 125, 354, 525), (345, 526, 425, 117), (116, 424, 526, 345), (424, 124, 353, 526), (344, 527, 424, 116), (115, 423, 527, 344), (423, 123, 352, 527), (343, 528, 423, 115), (114, 422, 528, 343), (422, 122, 351, 528), (342, 529, 422, 114), (113, 421, 529, 342), (421, 121, 350, 529), (341, 530, 421, 113), (112, 420, 530, 341), (420, 120, 349, 530), (340, 531, 420, 112), (84, 307, 531, 340), (307, 85, 348, 531), (355, 532, 419, 127), (126, 418, 532, 355), (418, 134, 363, 532), (354, 533, 418, 126), (125, 417, 533, 354), (417, 133, 362, 533), (353, 534, 417, 125), (124, 416, 534, 353), (416, 132, 361, 534), (352, 535, 416, 124), (123, 415, 535, 352), (415, 131, 360, 535), (351, 536, 415, 123), (122, 414, 536, 351), (414, 130, 359, 536), (350, 537, 414, 122), (121, 413, 537, 350), (413, 129, 358, 537), (349, 538, 413, 121), (120, 412, 538, 349), (412, 128, 357, 538), (348, 539, 412, 120), (85, 308, 539, 348), (308, 86, 356, 539), (363, 540, 411, 135), (134, 410, 540, 363), (410, 142, 371, 540), (362, 541, 410, 134), (133, 409, 541, 362), (409, 141, 370, 541), (361, 542, 409, 133), (132, 408, 542, 361), (408, 140, 369, 542), (360, 543, 408, 132), (131, 407, 543, 360), (407, 139, 368, 543), (359, 544, 407, 131), (130, 406, 544, 359), (406, 138, 367, 544), (358, 545, 406, 130), (129, 405, 545, 358), (405, 137, 366, 545), (357, 546, 405, 129), (128, 404, 546, 357), (404, 136, 365, 546), (356, 547, 404, 128), (86, 309, 547, 356), (309, 87, 364, 547), (371, 548, 403, 143), (142, 402, 548, 371), (402, 150, 379, 548), (370, 549, 402, 142), (141, 401, 549, 370), (401, 149, 378, 549), (369, 550, 401, 141), (140, 400, 550, 369), (400, 148, 377, 550), (368, 551, 400, 140), (139, 399, 551, 368), (399, 147, 376, 551), (367, 552, 399, 139), (138, 398, 552, 367), (398, 146, 375, 552), (366, 553, 398, 138), (137, 397, 553, 366), (397, 145, 374, 553), (365, 554, 397, 137), (136, 396, 554, 365), (396, 144, 373, 554), (364, 555, 396, 136), (87, 310, 555, 364), (310, 88, 372, 555), (379, 556, 395, 151), (150, 394, 556, 379), (394, 158, 387, 556), (378, 557, 394, 150), (149, 393, 557, 378), (393, 157, 386, 557), (377, 558, 393, 149), (148, 392, 558, 377), (392, 156, 385, 558), (376, 559, 392, 148), (147, 391, 559, 376), (391, 155, 384, 559), (375, 560, 391, 147), (146, 390, 560, 375), (390, 154, 383, 560), (374, 561, 390, 146), (145, 389, 561, 374), (389, 153, 382, 561), (373, 562, 389, 145), (144, 388, 562, 373), (388, 152, 381, 562), (372, 563, 388, 144), (88, 311, 563, 372), (311, 89, 380, 563), (322, 564, 313, 91), (151, 395, 564, 322), (395, 159, 323, 564), (321, 565, 314, 92), (143, 403, 565, 321), (403, 151, 322, 565), (320, 566, 315, 93), (135, 411, 566, 320), (411, 143, 321, 566), (319, 567, 316, 94), (127, 419, 567, 319), (419, 135, 320, 567), (318, 568, 317, 95), (119, 427, 568, 318), (427, 127, 319, 568), (324, 569, 305, 82), (96, 435, 569, 324), (435, 119, 318, 569), (323, 570, 312, 90), (159, 443, 570, 323), (443, 111, 304, 570), (300, 571, 197, 30), (78, 245, 571, 300), (245, 79, 301, 571), (299, 572, 196, 29), (77, 244, 572, 299), (244, 78, 300, 572), (298, 573, 195, 28), (76, 243, 573, 298), (243, 77, 299, 573), (297, 574, 194, 27), (75, 242, 574, 297), (242, 76, 298, 574), (296, 575, 193, 26), (74, 241, 575, 296), (241, 75, 297, 575), (295, 576, 192, 25), (73, 240, 576, 295), (240, 74, 296, 576), (294, 577, 191, 24), (72, 239, 577, 294), (239, 73, 295, 577), (161, 578, 190, 1), (9, 238, 578, 161), (238, 72, 294, 578), (292, 579, 205, 38), (17, 183, 579, 292), (183, 16, 293, 579), (291, 580, 204, 37), (18, 184, 580, 291), (184, 17, 292, 580), (290, 581, 203, 36), (19, 185, 581, 290), (185, 18, 291, 581), (289, 582, 202, 35), (20, 186, 582, 289), (186, 19, 290, 582), (288, 583, 201, 34), (21, 187, 583, 288), (187, 20, 289, 583), (287, 584, 200, 33), (22, 188, 584, 287), (188, 21, 288, 584), (286, 585, 199, 32), (23, 189, 585, 286), (189, 22, 287, 585), (164, 586, 198, 4), (0, 160, 586, 164), (160, 23, 286, 586), (284, 587, 213, 46), (38, 205, 587, 284), (205, 39, 285, 587), (283, 588, 212, 45), (37, 204, 588, 283), (204, 38, 284, 588), (282, 589, 211, 44), (36, 203, 589, 282), (203, 37, 283, 589), (281, 590, 210, 43), (35, 202, 590, 281), (202, 36, 282, 590), (280, 591, 209, 42), (34, 201, 591, 280), (201, 35, 281, 591), (279, 592, 208, 41), (33, 200, 592, 279), (200, 34, 280, 592), (278, 593, 207, 40), (32, 199, 593, 278), (199, 33, 279, 593), (165, 594, 206, 5), (4, 198, 594, 165), (198, 32, 278, 594), (276, 595, 221, 54), (46, 213, 595, 276), (213, 47, 277, 595), (275, 596, 220, 53), (45, 212, 596, 275), (212, 46, 276, 596), (274, 597, 219, 52), (44, 211, 597, 274), (211, 45, 275, 597), (273, 598, 218, 51), (43, 210, 598, 273), (210, 44, 274, 598), (272, 599, 217, 50), (42, 209, 599, 272), (209, 43, 273, 599), (271, 600, 216, 49), (41, 208, 600, 271), (208, 42, 272, 600), (270, 601, 215, 48), (40, 207, 601, 270), (207, 41, 271, 601), (166, 602, 214, 6), (5, 206, 602, 166), (206, 40, 270, 602), (268, 603, 229, 62), (54, 221, 603, 268), (221, 55, 269, 603), (267, 604, 228, 61), (53, 220, 604, 267), (220, 54, 268, 604), (266, 605, 227, 60), (52, 219, 605, 266), (219, 53, 267, 605), (265, 606, 226, 59), (51, 218, 606, 265), (218, 52, 266, 606), (264, 607, 225, 58), (50, 217, 607, 264), (217, 51, 265, 607), (263, 608, 224, 57), (49, 216, 608, 263), (216, 50, 264, 608), (262, 609, 223, 56), (48, 215, 609, 262), (215, 49, 263, 609), (167, 610, 222, 7), (6, 214, 610, 167), (214, 48, 262, 610), (260, 611, 237, 70), (62, 229, 611, 260), (229, 63, 261, 611), (259, 612, 236, 69), (61, 228, 612, 259), (228, 62, 260, 612), (258, 613, 235, 68), (60, 227, 613, 258), (227, 61, 259, 613), (257, 614, 234, 67), (59, 226, 614, 257), (226, 60, 258, 614), (256, 615, 233, 66), (58, 225, 615, 256), (225, 59, 257, 615), (255, 616, 232, 65), (57, 224, 616, 255), (224, 58, 256, 616), (254, 617, 231, 64), (56, 223, 617, 254), (223, 57, 255, 617), (168, 618, 230, 8), (7, 222, 618, 168), (222, 56, 254, 618), (252, 619, 245, 78), (70, 237, 619, 252), (237, 71, 253, 619), (251, 620, 244, 77), (69, 236, 620, 251), (236, 70, 252, 620), (250, 621, 243, 76), (68, 235, 621, 250), (235, 69, 251, 621), (249, 622, 242, 75), (67, 234, 622, 249), (234, 68, 250, 622), (248, 623, 241, 74), (66, 233, 623, 248), (233, 67, 249, 623), (247, 624, 240, 73), (65, 232, 624, 247), (232, 66, 248, 624), (246, 625, 239, 72), (64, 231, 625, 246), (231, 65, 247, 625), (169, 626, 238, 9), (8, 230, 626, 169), (230, 64, 246, 626), (253, 627, 181, 79), (71, 180, 627, 253), (180, 11, 171, 627), (261, 628, 180, 71), (63, 179, 628, 261), (179, 12, 172, 628), (269, 629, 179, 63), (55, 178, 629, 269), (178, 13, 173, 629), (277, 630, 178, 55), (47, 177, 630, 277), (177, 14, 174, 630), (285, 631, 177, 47), (39, 176, 631, 285), (176, 15, 175, 631), (293, 632, 176, 39), (16, 182, 632, 293), (182, 2, 163, 632), (301, 633, 162, 31), (79, 181, 633, 301), (181, 10, 170, 633)])
_uv = me_plane_002.uv_layers.new(name='UVMap')
_uv.uv.foreach_set('vector', [0.9286, 0.9444, 0.9286, 1.0, 1.0, 1.0, 1.0, 0.9444, 0.07143, 0.9444, 0.07143, 1.0, 0.1429, 1.0, 0.1429, 0.9444, 0.2143, 0.9444, 0.2143, 1.0, 0.2857, 1.0, 0.2857, 0.9444, 0.3571, 0.9444, 0.3571, 1.0, 0.4286, 1.0, 0.4286, 0.9444, 0.5, 0.9444, 0.5, 1.0, 0.5714, 1.0, 0.5714, 0.9444, 0.6429, 0.9444, 0.6429, 1.0, 0.7143, 1.0, 0.7143, 0.9444, 0.7857, 0.9444, 0.7857, 1.0, 0.8571, 1.0, 0.8571, 0.9444, 0.7857, 0.05556, 0.7857, 0.1111, 0.8571, 0.1111, 0.8571, 0.05556, 0.7857, 0.1667, 0.7857, 0.2222, 0.8571, 0.2222, 0.8571, 0.1667, 0.7857, 0.2778, 0.7857, 0.3333, 0.8571, 0.3333, 0.8571, 0.2778, 0.7857, 0.3889, 0.7857, 0.4444, 0.8571, 0.4444, 0.8571, 0.3889, 0.7857, 0.5, 0.7857, 0.5556, 0.8571, 0.5556, 0.8571, 0.5, 0.7857, 0.6111, 0.7857, 0.6667, 0.8571, 0.6667, 0.8571, 0.6111, 0.7857, 0.7222, 0.7857, 0.7778, 0.8571, 0.7778, 0.8571, 0.7222, 0.7857, 0.8333, 0.7857, 0.8889, 0.8571, 0.8889, 0.8571, 0.8333, 0.6429, 0.05556, 0.6429, 0.1111, 0.7143, 0.1111, 0.7143, 0.05556, 0.6429, 0.1667, 0.6429, 0.2222, 0.7143, 0.2222, 0.7143, 0.1667, 0.6429, 0.2778, 0.6429, 0.3333, 0.7143, 0.3333, 0.7143, 0.2778, 0.6429, 0.3889, 0.6429, 0.4444, 0.7143, 0.4444, 0.7143, 0.3889, 0.6429, 0.5, 0.6429, 0.5556, 0.7143, 0.5556, 0.7143, 0.5, 0.6429, 0.6111, 0.6429, 0.6667, 0.7143, 0.6667, 0.7143, 0.6111, 0.6429, 0.7222, 0.6429, 0.7778, 0.7143, 0.7778, 0.7143, 0.7222, 0.6429, 0.8333, 0.6429, 0.8889, 0.7143, 0.8889, 0.7143, 0.8333, 0.5, 0.05556, 0.5, 0.1111, 0.5714, 0.1111, 0.5714, 0.05556, 0.5, 0.1667, 0.5, 0.2222, 0.5714, 0.2222, 0.5714, 0.1667, 0.5, 0.2778, 0.5, 0.3333, 0.5714, 0.3333, 0.5714, 0.2778, 0.5, 0.3889, 0.5, 0.4444, 0.5714, 0.4444, 0.5714, 0.3889, 0.5, 0.5, 0.5, 0.5556, 0.5714, 0.5556, 0.5714, 0.5, 0.5, 0.6111, 0.5, 0.6667, 0.5714, 0.6667, 0.5714, 0.6111, 0.5, 0.7222, 0.5, 0.7778, 0.5714, 0.7778, 0.5714, 0.7222, 0.5, 0.8333, 0.5, 0.8889, 0.5714, 0.8889, 0.5714, 0.8333, 0.3571, 0.05556, 0.3571, 0.1111, 0.4286, 0.1111, 0.4286, 0.05556, 0.3571, 0.1667, 0.3571, 0.2222, 0.4286, 0.2222, 0.4286, 0.1667, 0.3571, 0.2778, 0.3571, 0.3333, 0.4286, 0.3333, 0.4286, 0.2778, 0.3571, 0.3889, 0.3571, 0.4444, 0.4286, 0.4444, 0.4286, 0.3889, 0.3571, 0.5, 0.3571, 0.5556, 0.4286, 0.5556, 0.4286, 0.5, 0.3571, 0.6111, 0.3571, 0.6667, 0.4286, 0.6667, 0.4286, 0.6111, 0.3571, 0.7222, 0.3571, 0.7778, 0.4286, 0.7778, 0.4286, 0.7222, 0.3571, 0.8333, 0.3571, 0.8889, 0.4286, 0.8889, 0.4286, 0.8333, 0.2143, 0.05556, 0.2143, 0.1111, 0.2857, 0.1111, 0.2857, 0.05556, 0.2143, 0.1667, 0.2143, 0.2222, 0.2857, 0.2222, 0.2857, 0.1667, 0.2143, 0.2778, 0.2143, 0.3333, 0.2857, 0.3333, 0.2857, 0.2778, 0.2143, 0.3889, 0.2143, 0.4444, 0.2857, 0.4444, 0.2857, 0.3889, 0.2143, 0.5, 0.2143, 0.5556, 0.2857, 0.5556, 0.2857, 0.5, 0.2143, 0.6111, 0.2143, 0.6667, 0.2857, 0.6667, 0.2857, 0.6111, 0.2143, 0.7222, 0.2143, 0.7778, 0.2857, 0.7778, 0.2857, 0.7222, 0.2143, 0.8333, 0.2143, 0.8889, 0.2857, 0.8889, 0.2857, 0.8333, 0.07143, 0.05556, 0.07143, 0.1111, 0.1429, 0.1111, 0.1429, 0.05556, 0.07143, 0.1667, 0.07143, 0.2222, 0.1429, 0.2222, 0.1429, 0.1667, 0.07143, 0.2778, 0.07143, 0.3333, 0.1429, 0.3333, 0.1429, 0.2778, 0.07143, 0.3889, 0.07143, 0.4444, 0.1429, 0.4444, 0.1429, 0.3889, 0.07143, 0.5, 0.07143, 0.5556, 0.1429, 0.5556, 0.1429, 0.5, 0.07143, 0.6111, 0.07143, 0.6667, 0.1429, 0.6667, 0.1429, 0.6111, 0.07143, 0.7222, 0.07143, 0.7778, 0.1429, 0.7778, 0.1429, 0.7222, 0.07143, 0.8333, 0.07143, 0.8889, 0.1429, 0.8889, 0.1429, 0.8333, 0.9286, 0.05556, 0.9286, 0.1111, 1.0, 0.1111, 1.0, 0.05556, 0.9286, 0.1667, 0.9286, 0.2222, 1.0, 0.2222, 1.0, 0.1667, 0.9286, 0.2778, 0.9286, 0.3333, 1.0, 0.3333, 1.0, 0.2778, 0.9286, 0.3889, 0.9286, 0.4444, 1.0, 0.4444, 1.0, 0.3889, 0.9286, 0.5, 0.9286, 0.5556, 1.0, 0.5556, 1.0, 0.5, 0.9286, 0.6111, 0.9286, 0.6667, 1.0, 0.6667, 1.0, 0.6111, 0.9286, 0.7222, 0.9286, 0.7778, 1.0, 0.7778, 1.0, 0.7222, 0.9286, 0.8333, 0.9286, 0.8889, 1.0, 0.8889, 1.0, 0.8333, 0.9286, 0.9444, 1.0, 0.9444, 1.0, 1.0, 0.9286, 1.0, 0.07143, 0.9444, 0.1429, 0.9444, 0.1429, 1.0, 0.07143, 1.0, 0.2143, 0.9444, 0.2857, 0.9444, 0.2857, 1.0, 0.2143, 1.0, 0.3571, 0.9444, 0.4286, 0.9444, 0.4286, 1.0, 0.3571, 1.0, 0.5, 0.9444, 0.5714, 0.9444, 0.5714, 1.0, 0.5, 1.0, 0.6429, 0.9444, 0.7143, 0.9444, 0.7143, 1.0, 0.6429, 1.0, 0.7857, 0.9444, 0.8571, 0.9444, 0.8571, 1.0, 0.7857, 1.0, 0.7857, 0.05556, 0.8571, 0.05556, 0.8571, 0.1111, 0.7857, 0.1111, 0.7857, 0.1667, 0.8571, 0.1667, 0.8571, 0.2222, 0.7857, 0.2222, 0.7857, 0.2778, 0.8571, 0.2778, 0.8571, 0.3333, 0.7857, 0.3333, 0.7857, 0.3889, 0.8571, 0.3889, 0.8571, 0.4444, 0.7857, 0.4444, 0.7857, 0.5, 0.8571, 0.5, 0.8571, 0.5556, 0.7857, 0.5556, 0.7857, 0.6111, 0.8571, 0.6111, 0.8571, 0.6667, 0.7857, 0.6667, 0.7857, 0.7222, 0.8571, 0.7222, 0.8571, 0.7778, 0.7857, 0.7778, 0.7857, 0.8333, 0.8571, 0.8333, 0.8571, 0.8889, 0.7857, 0.8889, 0.6429, 0.05556, 0.7143, 0.05556, 0.7143, 0.1111, 0.6429, 0.1111, 0.6429, 0.1667, 0.7143, 0.1667, 0.7143, 0.2222, 0.6429, 0.2222, 0.6429, 0.2778, 0.7143, 0.2778, 0.7143, 0.3333, 0.6429, 0.3333, 0.6429, 0.3889, 0.7143, 0.3889, 0.7143, 0.4444, 0.6429, 0.4444, 0.6429, 0.5, 0.7143, 0.5, 0.7143, 0.5556, 0.6429, 0.5556, 0.6429, 0.6111, 0.7143, 0.6111, 0.7143, 0.6667, 0.6429, 0.6667, 0.6429, 0.7222, 0.7143, 0.7222, 0.7143, 0.7778, 0.6429, 0.7778, 0.6429, 0.8333, 0.7143, 0.8333, 0.7143, 0.8889, 0.6429, 0.8889, 0.5, 0.05556, 0.5714, 0.05556, 0.5714, 0.1111, 0.5, 0.1111, 0.5, 0.1667, 0.5714, 0.1667, 0.5714, 0.2222, 0.5, 0.2222, 0.5, 0.2778, 0.5714, 0.2778, 0.5714, 0.3333, 0.5, 0.3333, 0.5, 0.3889, 0.5714, 0.3889, 0.5714, 0.4444, 0.5, 0.4444, 0.5, 0.5, 0.5714, 0.5, 0.5714, 0.5556, 0.5, 0.5556, 0.5, 0.6111, 0.5714, 0.6111, 0.5714, 0.6667, 0.5, 0.6667, 0.5, 0.7222, 0.5714, 0.7222, 0.5714, 0.7778, 0.5, 0.7778, 0.5, 0.8333, 0.5714, 0.8333, 0.5714, 0.8889, 0.5, 0.8889, 0.3571, 0.05556, 0.4286, 0.05556, 0.4286, 0.1111, 0.3571, 0.1111, 0.3571, 0.1667, 0.4286, 0.1667, 0.4286, 0.2222, 0.3571, 0.2222, 0.3571, 0.2778, 0.4286, 0.2778, 0.4286, 0.3333, 0.3571, 0.3333, 0.3571, 0.3889, 0.4286, 0.3889, 0.4286, 0.4444, 0.3571, 0.4444, 0.3571, 0.5, 0.4286, 0.5, 0.4286, 0.5556, 0.3571, 0.5556, 0.3571, 0.6111, 0.4286, 0.6111, 0.4286, 0.6667, 0.3571, 0.6667, 0.3571, 0.7222, 0.4286, 0.7222, 0.4286, 0.7778, 0.3571, 0.7778, 0.3571, 0.8333, 0.4286, 0.8333, 0.4286, 0.8889, 0.3571, 0.8889, 0.2143, 0.05556, 0.2857, 0.05556, 0.2857, 0.1111, 0.2143, 0.1111, 0.2143, 0.1667, 0.2857, 0.1667, 0.2857, 0.2222, 0.2143, 0.2222, 0.2143, 0.2778, 0.2857, 0.2778, 0.2857, 0.3333, 0.2143, 0.3333, 0.2143, 0.3889, 0.2857, 0.3889, 0.2857, 0.4444, 0.2143, 0.4444, 0.2143, 0.5, 0.2857, 0.5, 0.2857, 0.5556, 0.2143, 0.5556, 0.2143, 0.6111, 0.2857, 0.6111, 0.2857, 0.6667, 0.2143, 0.6667, 0.2143, 0.7222, 0.2857, 0.7222, 0.2857, 0.7778, 0.2143, 0.7778, 0.2143, 0.8333, 0.2857, 0.8333, 0.2857, 0.8889, 0.2143, 0.8889, 0.07143, 0.05556, 0.1429, 0.05556, 0.1429, 0.1111, 0.07143, 0.1111, 0.07143, 0.1667, 0.1429, 0.1667, 0.1429, 0.2222, 0.07143, 0.2222, 0.07143, 0.2778, 0.1429, 0.2778, 0.1429, 0.3333, 0.07143, 0.3333, 0.07143, 0.3889, 0.1429, 0.3889, 0.1429, 0.4444, 0.07143, 0.4444, 0.07143, 0.5, 0.1429, 0.5, 0.1429, 0.5556, 0.07143, 0.5556, 0.07143, 0.6111, 0.1429, 0.6111, 0.1429, 0.6667, 0.07143, 0.6667, 0.07143, 0.7222, 0.1429, 0.7222, 0.1429, 0.7778, 0.07143, 0.7778, 0.07143, 0.8333, 0.1429, 0.8333, 0.1429, 0.8889, 0.07143, 0.8889, 0.9286, 0.05556, 1.0, 0.05556, 1.0, 0.1111, 0.9286, 0.1111, 0.9286, 0.1667, 1.0, 0.1667, 1.0, 0.2222, 0.9286, 0.2222, 0.9286, 0.2778, 1.0, 0.2778, 1.0, 0.3333, 0.9286, 0.3333, 0.9286, 0.3889, 1.0, 0.3889, 1.0, 0.4444, 0.9286, 0.4444, 0.9286, 0.5, 1.0, 0.5, 1.0, 0.5556, 0.9286, 0.5556, 0.9286, 0.6111, 1.0, 0.6111, 1.0, 0.6667, 0.9286, 0.6667, 0.9286, 0.7222, 1.0, 0.7222, 1.0, 0.7778, 0.9286, 0.7778, 0.9286, 0.8333, 1.0, 0.8333, 1.0, 0.8889, 0.9286, 0.8889, 0.2143, 1.0, 0.1429, 1.0, 0.1429, 1.0, 0.2143, 1.0, 1.0, 0.9444, 1.0, 1.0, 1.0, 1.0, 1.0, 0.9444, 0.0, 0.1667, 0.0, 0.1111, 0.0, 0.1111, 0.0, 0.1667, 0.07143, 1.0, 0.0, 1.0, 0.0, 1.0, 0.07143, 1.0, 1.0, 0.05556, 1.0, 0.1111, 1.0, 0.1111, 1.0, 0.05556, 0.07143, 0.0, 0.1429, 0.0, 0.1429, 0.0, 0.07143, 0.0, 1.0, 0.1667, 1.0, 0.2222, 1.0, 0.2222, 1.0, 0.1667, 0.2143, 0.0, 0.2857, 0.0, 0.2857, 0.0, 0.2143, 0.0, 1.0, 0.2778, 1.0, 0.3333, 1.0, 0.3333, 1.0, 0.2778, 0.3571, 0.0, 0.4286, 0.0, 0.4286, 0.0, 0.3571, 0.0, 1.0, 0.3889, 1.0, 0.4444, 1.0, 0.4444, 1.0, 0.3889, 0.5, 0.0, 0.5714, 0.0, 0.5714, 0.0, 0.5, 0.0, 1.0, 0.5, 1.0, 0.5556, 1.0, 0.5556, 1.0, 0.5, 0.6429, 0.0, 0.7143, 0.0, 0.7143, 0.0, 0.6429, 0.0, 1.0, 0.6111, 1.0, 0.6667, 1.0, 0.6667, 1.0, 0.6111, 0.0, 0.9444, 0.0, 0.8889, 0.0, 0.8889, 0.0, 0.9444, 0.7857, 0.0, 0.8571, 0.0, 0.8571, 0.0, 0.7857, 0.0, 1.0, 0.7222, 1.0, 0.7778, 1.0, 0.7778, 1.0, 0.7222, 0.0, 0.8333, 0.0, 0.7778, 0.0, 0.7778, 0.0, 0.8333, 0.9286, 1.0, 0.8571, 1.0, 0.8571, 1.0, 0.9286, 1.0, 1.0, 0.8333, 1.0, 0.8889, 1.0, 0.8889, 1.0, 0.8333, 0.0, 0.7222, 0.0, 0.6667, 0.0, 0.6667, 0.0, 0.7222, 0.7857, 1.0, 0.7143, 1.0, 0.7143, 1.0, 0.7857, 1.0, 0.0, 0.6111, 0.0, 0.5556, 0.0, 0.5556, 0.0, 0.6111, 0.6429, 1.0, 0.5714, 1.0, 0.5714, 1.0, 0.6429, 1.0, 0.0, 0.5, 0.0, 0.4444, 0.0, 0.4444, 0.0, 0.5, 0.5, 1.0, 0.4286, 1.0, 0.4286, 1.0, 0.5, 1.0, 0.0, 0.05556, 0.0, 0.0, 0.0, 0.0, 0.0, 0.05556, 0.0, 0.3889, 0.0, 0.3333, 0.0, 0.3333, 0.0, 0.3889, 0.3571, 1.0, 0.2857, 1.0, 0.2857, 1.0, 0.3571, 1.0, 0.9286, 0.0, 1.0, 0.0, 1.0, 0.0, 0.9286, 0.0, 0.0, 0.2778, 0.0, 0.2222, 0.0, 0.2222, 0.0, 0.2778, 0.0, 0.3333, 0.0, 0.2778, 0.0, 0.2778, 0.0, 0.3333, 0.0, 0.3333, 0.0, 0.2778, 0.0, 0.2778, 0.0, 0.3333, 0.0, 0.2778, 0.0, 0.2222, 0.0, 0.2222, 0.0, 0.2778, 0.8571, 0.0, 0.9286, 0.0, 0.9286, 0.0, 0.8571, 0.0, 0.8571, 0.0, 0.9286, 0.0, 0.9286, 0.0, 0.8571, 0.0, 0.9286, 0.0, 1.0, 0.0, 1.0, 0.0, 0.9286, 0.0, 0.4286, 1.0, 0.3571, 1.0, 0.3571, 1.0, 0.4286, 1.0, 0.4286, 1.0, 0.3571, 1.0, 0.3571, 1.0, 0.4286, 1.0, 0.3571, 1.0, 0.2857, 1.0, 0.2857, 1.0, 0.3571, 1.0, 0.0, 0.4444, 0.0, 0.3889, 0.0, 0.3889, 0.0, 0.4444, 0.0, 0.4444, 0.0, 0.3889, 0.0, 0.3889, 0.0, 0.4444, 0.0, 0.3889, 0.0, 0.3333, 0.0, 0.3333, 0.0, 0.3889, 0.0, 0.1111, 0.0, 0.05556, 0.0, 0.05556, 0.0, 0.1111, 0.0, 0.1111, 0.0, 0.05556, 0.0, 0.05556, 0.0, 0.1111, 0.0, 0.05556, 0.0, 0.0, 0.0, 0.0, 0.0, 0.05556, 0.5714, 1.0, 0.5, 1.0, 0.5, 1.0, 0.5714, 1.0, 0.5714, 1.0, 0.5, 1.0, 0.5, 1.0, 0.5714, 1.0, 0.5, 1.0, 0.4286, 1.0, 0.4286, 1.0, 0.5, 1.0, 0.0, 0.5556, 0.0, 0.5, 0.0, 0.5, 0.0, 0.5556, 0.0, 0.5556, 0.0, 0.5, 0.0, 0.5, 0.0, 0.5556, 0.0, 0.5, 0.0, 0.4444, 0.0, 0.4444, 0.0, 0.5, 0.7143, 1.0, 0.6429, 1.0, 0.6429, 1.0, 0.7143, 1.0, 0.7143, 1.0, 0.6429, 1.0, 0.6429, 1.0, 0.7143, 1.0, 0.6429, 1.0, 0.5714, 1.0, 0.5714, 1.0, 0.6429, 1.0, 0.0, 0.6667, 0.0, 0.6111, 0.0, 0.6111, 0.0, 0.6667, 0.0, 0.6667, 0.0, 0.6111, 0.0, 0.6111, 0.0, 0.6667, 0.0, 0.6111, 0.0, 0.5556, 0.0, 0.5556, 0.0, 0.6111, 0.8571, 1.0, 0.7857, 1.0, 0.7857, 1.0, 0.8571, 1.0, 0.8571, 1.0, 0.7857, 1.0, 0.7857, 1.0, 0.8571, 1.0, 0.7857, 1.0, 0.7143, 1.0, 0.7143, 1.0, 0.7857, 1.0, 0.0, 0.7778, 0.0, 0.7222, 0.0, 0.7222, 0.0, 0.7778, 0.0, 0.7778, 0.0, 0.7222, 0.0, 0.7222, 0.0, 0.7778, 0.0, 0.7222, 0.0, 0.6667, 0.0, 0.6667, 0.0, 0.7222, 1.0, 0.7778, 1.0, 0.8333, 1.0, 0.8333, 1.0, 0.7778, 1.0, 0.7778, 1.0, 0.8333, 1.0, 0.8333, 1.0, 0.7778, 1.0, 0.8333, 1.0, 0.8889, 1.0, 0.8889, 1.0, 0.8333, 1.0, 1.0, 0.9286, 1.0, 0.9286, 1.0, 1.0, 1.0, 1.0, 1.0, 0.9286, 1.0, 0.9286, 1.0, 1.0, 1.0, 0.9286, 1.0, 0.8571, 1.0, 0.8571, 1.0, 0.9286, 1.0, 0.0, 0.8889, 0.0, 0.8333, 0.0, 0.8333, 0.0, 0.8889, 0.0, 0.8889, 0.0, 0.8333, 0.0, 0.8333, 0.0, 0.8889, 0.0, 0.8333, 0.0, 0.7778, 0.0, 0.7778, 0.0, 0.8333, 1.0, 0.6667, 1.0, 0.7222, 1.0, 0.7222, 1.0, 0.6667, 1.0, 0.6667, 1.0, 0.7222, 1.0, 0.7222, 1.0, 0.6667, 1.0, 0.7222, 1.0, 0.7778, 1.0, 0.7778, 1.0, 0.7222, 0.7143, 0.0, 0.7857, 0.0, 0.7857, 0.0, 0.7143, 0.0, 0.7143, 0.0, 0.7857, 0.0, 0.7857, 0.0, 0.7143, 0.0, 0.7857, 0.0, 0.8571, 0.0, 0.8571, 0.0, 0.7857, 0.0, 0.0, 1.0, 0.0, 0.9444, 0.0, 0.9444, 0.0, 1.0, 0.0, 1.0, 0.0, 0.9444, 0.0, 0.9444, 0.0, 1.0, 0.0, 0.9444, 0.0, 0.8889, 0.0, 0.8889, 0.0, 0.9444, 1.0, 0.5556, 1.0, 0.6111, 1.0, 0.6111, 1.0, 0.5556, 1.0, 0.5556, 1.0, 0.6111, 1.0, 0.6111, 1.0, 0.5556, 1.0, 0.6111, 1.0, 0.6667, 1.0, 0.6667, 1.0, 0.6111, 0.5714, 0.0, 0.6429, 0.0, 0.6429, 0.0, 0.5714, 0.0, 0.5714, 0.0, 0.6429, 0.0, 0.6429, 0.0, 0.5714, 0.0, 0.6429, 0.0, 0.7143, 0.0, 0.7143, 0.0, 0.6429, 0.0, 1.0, 0.4444, 1.0, 0.5, 1.0, 0.5, 1.0, 0.4444, 1.0, 0.4444, 1.0, 0.5, 1.0, 0.5, 1.0, 0.4444, 1.0, 0.5, 1.0, 0.5556, 1.0, 0.5556, 1.0, 0.5, 0.4286, 0.0, 0.5, 0.0, 0.5, 0.0, 0.4286, 0.0, 0.4286, 0.0, 0.5, 0.0, 0.5, 0.0, 0.4286, 0.0, 0.5, 0.0, 0.5714, 0.0, 0.5714, 0.0, 0.5, 0.0, 1.0, 0.3333, 1.0, 0.3889, 1.0, 0.3889, 1.0, 0.3333, 1.0, 0.3333, 1.0, 0.3889, 1.0, 0.3889, 1.0, 0.3333, 1.0, 0.3889, 1.0, 0.4444, 1.0, 0.4444, 1.0, 0.3889, 0.2857, 0.0, 0.3571, 0.0, 0.3571, 0.0, 0.2857, 0.0, 0.2857, 0.0, 0.3571, 0.0, 0.3571, 0.0, 0.2857, 0.0, 0.3571, 0.0, 0.4286, 0.0, 0.4286, 0.0, 0.3571, 0.0, 1.0, 0.2222, 1.0, 0.2778, 1.0, 0.2778, 1.0, 0.2222, 1.0, 0.2222, 1.0, 0.2778, 1.0, 0.2778, 1.0, 0.2222, 1.0, 0.2778, 1.0, 0.3333, 1.0, 0.3333, 1.0, 0.2778, 0.1429, 0.0, 0.2143, 0.0, 0.2143, 0.0, 0.1429, 0.0, 0.1429, 0.0, 0.2143, 0.0, 0.2143, 0.0, 0.1429, 0.0, 0.2143, 0.0, 0.2857, 0.0, 0.2857, 0.0, 0.2143, 0.0, 1.0, 0.1111, 1.0, 0.1667, 1.0, 0.1667, 1.0, 0.1111, 1.0, 0.1111, 1.0, 0.1667, 1.0, 0.1667, 1.0, 0.1111, 1.0, 0.1667, 1.0, 0.2222, 1.0, 0.2222, 1.0, 0.1667, 0.0, 0.0, 0.07143, 0.0, 0.07143, 0.0, 0.0, 0.0, 0.0, 0.0, 0.07143, 0.0, 0.07143, 0.0, 0.0, 0.0, 0.07143, 0.0, 0.1429, 0.0, 0.1429, 0.0, 0.07143, 0.0, 1.0, 0.0, 1.0, 0.05556, 1.0, 0.05556, 1.0, 0.0, 1.0, 0.0, 1.0, 0.05556, 1.0, 0.05556, 1.0, 0.0, 1.0, 0.05556, 1.0, 0.1111, 1.0, 0.1111, 1.0, 0.05556, 0.1429, 1.0, 0.07143, 1.0, 0.07143, 1.0, 0.1429, 1.0, 0.1429, 1.0, 0.07143, 1.0, 0.07143, 1.0, 0.1429, 1.0, 0.07143, 1.0, 0.0, 1.0, 0.0, 1.0, 0.07143, 1.0, 0.0, 0.2222, 0.0, 0.1667, 0.0, 0.1667, 0.0, 0.2222, 0.0, 0.2222, 0.0, 0.1667, 0.0, 0.1667, 0.0, 0.2222, 0.0, 0.1667, 0.0, 0.1111, 0.0, 0.1111, 0.0, 0.1667, 1.0, 0.8889, 1.0, 0.9444, 1.0, 0.9444, 1.0, 0.8889, 1.0, 0.8889, 1.0, 0.9444, 1.0, 0.9444, 1.0, 0.8889, 1.0, 0.9444, 1.0, 1.0, 1.0, 1.0, 1.0, 0.9444, 0.2857, 1.0, 0.2143, 1.0, 0.2143, 1.0, 0.2857, 1.0, 0.2857, 1.0, 0.2143, 1.0, 0.2143, 1.0, 0.2857, 1.0, 0.2143, 1.0, 0.1429, 1.0, 0.1429, 1.0, 0.2143, 1.0, 0.8571, 0.8333, 0.9286, 0.8333, 0.9286, 0.8889, 0.8571, 0.8889, 0.8571, 0.7778, 0.9286, 0.7778, 0.9286, 0.8333, 0.8571, 0.8333, 0.9286, 0.7778, 1.0, 0.7778, 1.0, 0.8333, 0.9286, 0.8333, 0.8571, 0.7222, 0.9286, 0.7222, 0.9286, 0.7778, 0.8571, 0.7778, 0.8571, 0.6667, 0.9286, 0.6667, 0.9286, 0.7222, 0.8571, 0.7222, 0.9286, 0.6667, 1.0, 0.6667, 1.0, 0.7222, 0.9286, 0.7222, 0.8571, 0.6111, 0.9286, 0.6111, 0.9286, 0.6667, 0.8571, 0.6667, 0.8571, 0.5556, 0.9286, 0.5556, 0.9286, 0.6111, 0.8571, 0.6111, 0.9286, 0.5556, 1.0, 0.5556, 1.0, 0.6111, 0.9286, 0.6111, 0.8571, 0.5, 0.9286, 0.5, 0.9286, 0.5556, 0.8571, 0.5556, 0.8571, 0.4444, 0.9286, 0.4444, 0.9286, 0.5, 0.8571, 0.5, 0.9286, 0.4444, 1.0, 0.4444, 1.0, 0.5, 0.9286, 0.5, 0.8571, 0.3889, 0.9286, 0.3889, 0.9286, 0.4444, 0.8571, 0.4444, 0.8571, 0.3333, 0.9286, 0.3333, 0.9286, 0.3889, 0.8571, 0.3889, 0.9286, 0.3333, 1.0, 0.3333, 1.0, 0.3889, 0.9286, 0.3889, 0.8571, 0.2778, 0.9286, 0.2778, 0.9286, 0.3333, 0.8571, 0.3333, 0.8571, 0.2222, 0.9286, 0.2222, 0.9286, 0.2778, 0.8571, 0.2778, 0.9286, 0.2222, 1.0, 0.2222, 1.0, 0.2778, 0.9286, 0.2778, 0.8571, 0.1667, 0.9286, 0.1667, 0.9286, 0.2222, 0.8571, 0.2222, 0.8571, 0.1111, 0.9286, 0.1111, 0.9286, 0.1667, 0.8571, 0.1667, 0.9286, 0.1111, 1.0, 0.1111, 1.0, 0.1667, 0.9286, 0.1667, 0.8571, 0.05556, 0.9286, 0.05556, 0.9286, 0.1111, 0.8571, 0.1111, 0.8571, 0.0, 0.9286, 0.0, 0.9286, 0.05556, 0.8571, 0.05556, 0.9286, 0.0, 1.0, 0.0, 1.0, 0.05556, 0.9286, 0.05556, 0.0, 0.8333, 0.07143, 0.8333, 0.07143, 0.8889, 0.0, 0.8889, 0.0, 0.7778, 0.07143, 0.7778, 0.07143, 0.8333, 0.0, 0.8333, 0.07143, 0.7778, 0.1429, 0.7778, 0.1429, 0.8333, 0.07143, 0.8333, 0.0, 0.7222, 0.07143, 0.7222, 0.07143, 0.7778, 0.0, 0.7778, 0.0, 0.6667, 0.07143, 0.6667, 0.07143, 0.7222, 0.0, 0.7222, 0.07143, 0.6667, 0.1429, 0.6667, 0.1429, 0.7222, 0.07143, 0.7222, 0.0, 0.6111, 0.07143, 0.6111, 0.07143, 0.6667, 0.0, 0.6667, 0.0, 0.5556, 0.07143, 0.5556, 0.07143, 0.6111, 0.0, 0.6111, 0.07143, 0.5556, 0.1429, 0.5556, 0.1429, 0.6111, 0.07143, 0.6111, 0.0, 0.5, 0.07143, 0.5, 0.07143, 0.5556, 0.0, 0.5556, 0.0, 0.4444, 0.07143, 0.4444, 0.07143, 0.5, 0.0, 0.5, 0.07143, 0.4444, 0.1429, 0.4444, 0.1429, 0.5, 0.07143, 0.5, 0.0, 0.3889, 0.07143, 0.3889, 0.07143, 0.4444, 0.0, 0.4444, 0.0, 0.3333, 0.07143, 0.3333, 0.07143, 0.3889, 0.0, 0.3889, 0.07143, 0.3333, 0.1429, 0.3333, 0.1429, 0.3889, 0.07143, 0.3889, 0.0, 0.2778, 0.07143, 0.2778, 0.07143, 0.3333, 0.0, 0.3333, 0.0, 0.2222, 0.07143, 0.2222, 0.07143, 0.2778, 0.0, 0.2778, 0.07143, 0.2222, 0.1429, 0.2222, 0.1429, 0.2778, 0.07143, 0.2778, 0.0, 0.1667, 0.07143, 0.1667, 0.07143, 0.2222, 0.0, 0.2222, 0.0, 0.1111, 0.07143, 0.1111, 0.07143, 0.1667, 0.0, 0.1667, 0.07143, 0.1111, 0.1429, 0.1111, 0.1429, 0.1667, 0.07143, 0.1667, 0.0, 0.05556, 0.07143, 0.05556, 0.07143, 0.1111, 0.0, 0.1111, 0.0, 0.0, 0.07143, 0.0, 0.07143, 0.05556, 0.0, 0.05556, 0.07143, 0.0, 0.1429, 0.0, 0.1429, 0.05556, 0.07143, 0.05556, 0.1429, 0.8333, 0.2143, 0.8333, 0.2143, 0.8889, 0.1429, 0.8889, 0.1429, 0.7778, 0.2143, 0.7778, 0.2143, 0.8333, 0.1429, 0.8333, 0.2143, 0.7778, 0.2857, 0.7778, 0.2857, 0.8333, 0.2143, 0.8333, 0.1429, 0.7222, 0.2143, 0.7222, 0.2143, 0.7778, 0.1429, 0.7778, 0.1429, 0.6667, 0.2143, 0.6667, 0.2143, 0.7222, 0.1429, 0.7222, 0.2143, 0.6667, 0.2857, 0.6667, 0.2857, 0.7222, 0.2143, 0.7222, 0.1429, 0.6111, 0.2143, 0.6111, 0.2143, 0.6667, 0.1429, 0.6667, 0.1429, 0.5556, 0.2143, 0.5556, 0.2143, 0.6111, 0.1429, 0.6111, 0.2143, 0.5556, 0.2857, 0.5556, 0.2857, 0.6111, 0.2143, 0.6111, 0.1429, 0.5, 0.2143, 0.5, 0.2143, 0.5556, 0.1429, 0.5556, 0.1429, 0.4444, 0.2143, 0.4444, 0.2143, 0.5, 0.1429, 0.5, 0.2143, 0.4444, 0.2857, 0.4444, 0.2857, 0.5, 0.2143, 0.5, 0.1429, 0.3889, 0.2143, 0.3889, 0.2143, 0.4444, 0.1429, 0.4444, 0.1429, 0.3333, 0.2143, 0.3333, 0.2143, 0.3889, 0.1429, 0.3889, 0.2143, 0.3333, 0.2857, 0.3333, 0.2857, 0.3889, 0.2143, 0.3889, 0.1429, 0.2778, 0.2143, 0.2778, 0.2143, 0.3333, 0.1429, 0.3333, 0.1429, 0.2222, 0.2143, 0.2222, 0.2143, 0.2778, 0.1429, 0.2778, 0.2143, 0.2222, 0.2857, 0.2222, 0.2857, 0.2778, 0.2143, 0.2778, 0.1429, 0.1667, 0.2143, 0.1667, 0.2143, 0.2222, 0.1429, 0.2222, 0.1429, 0.1111, 0.2143, 0.1111, 0.2143, 0.1667, 0.1429, 0.1667, 0.2143, 0.1111, 0.2857, 0.1111, 0.2857, 0.1667, 0.2143, 0.1667, 0.1429, 0.05556, 0.2143, 0.05556, 0.2143, 0.1111, 0.1429, 0.1111, 0.1429, 0.0, 0.2143, 0.0, 0.2143, 0.05556, 0.1429, 0.05556, 0.2143, 0.0, 0.2857, 0.0, 0.2857, 0.05556, 0.2143, 0.05556, 0.2857, 0.8333, 0.3571, 0.8333, 0.3571, 0.8889, 0.2857, 0.8889, 0.2857, 0.7778, 0.3571, 0.7778, 0.3571, 0.8333, 0.2857, 0.8333, 0.3571, 0.7778, 0.4286, 0.7778, 0.4286, 0.8333, 0.3571, 0.8333, 0.2857, 0.7222, 0.3571, 0.7222, 0.3571, 0.7778, 0.2857, 0.7778, 0.2857, 0.6667, 0.3571, 0.6667, 0.3571, 0.7222, 0.2857, 0.7222, 0.3571, 0.6667, 0.4286, 0.6667, 0.4286, 0.7222, 0.3571, 0.7222, 0.2857, 0.6111, 0.3571, 0.6111, 0.3571, 0.6667, 0.2857, 0.6667, 0.2857, 0.5556, 0.3571, 0.5556, 0.3571, 0.6111, 0.2857, 0.6111, 0.3571, 0.5556, 0.4286, 0.5556, 0.4286, 0.6111, 0.3571, 0.6111, 0.2857, 0.5, 0.3571, 0.5, 0.3571, 0.5556, 0.2857, 0.5556, 0.2857, 0.4444, 0.3571, 0.4444, 0.3571, 0.5, 0.2857, 0.5, 0.3571, 0.4444, 0.4286, 0.4444, 0.4286, 0.5, 0.3571, 0.5, 0.2857, 0.3889, 0.3571, 0.3889, 0.3571, 0.4444, 0.2857, 0.4444, 0.2857, 0.3333, 0.3571, 0.3333, 0.3571, 0.3889, 0.2857, 0.3889, 0.3571, 0.3333, 0.4286, 0.3333, 0.4286, 0.3889, 0.3571, 0.3889, 0.2857, 0.2778, 0.3571, 0.2778, 0.3571, 0.3333, 0.2857, 0.3333, 0.2857, 0.2222, 0.3571, 0.2222, 0.3571, 0.2778, 0.2857, 0.2778, 0.3571, 0.2222, 0.4286, 0.2222, 0.4286, 0.2778, 0.3571, 0.2778, 0.2857, 0.1667, 0.3571, 0.1667, 0.3571, 0.2222, 0.2857, 0.2222, 0.2857, 0.1111, 0.3571, 0.1111, 0.3571, 0.1667, 0.2857, 0.1667, 0.3571, 0.1111, 0.4286, 0.1111, 0.4286, 0.1667, 0.3571, 0.1667, 0.2857, 0.05556, 0.3571, 0.05556, 0.3571, 0.1111, 0.2857, 0.1111, 0.2857, 0.0, 0.3571, 0.0, 0.3571, 0.05556, 0.2857, 0.05556, 0.3571, 0.0, 0.4286, 0.0, 0.4286, 0.05556, 0.3571, 0.05556, 0.4286, 0.8333, 0.5, 0.8333, 0.5, 0.8889, 0.4286, 0.8889, 0.4286, 0.7778, 0.5, 0.7778, 0.5, 0.8333, 0.4286, 0.8333, 0.5, 0.7778, 0.5714, 0.7778, 0.5714, 0.8333, 0.5, 0.8333, 0.4286, 0.7222, 0.5, 0.7222, 0.5, 0.7778, 0.4286, 0.7778, 0.4286, 0.6667, 0.5, 0.6667, 0.5, 0.7222, 0.4286, 0.7222, 0.5, 0.6667, 0.5714, 0.6667, 0.5714, 0.7222, 0.5, 0.7222, 0.4286, 0.6111, 0.5, 0.6111, 0.5, 0.6667, 0.4286, 0.6667, 0.4286, 0.5556, 0.5, 0.5556, 0.5, 0.6111, 0.4286, 0.6111, 0.5, 0.5556, 0.5714, 0.5556, 0.5714, 0.6111, 0.5, 0.6111, 0.4286, 0.5, 0.5, 0.5, 0.5, 0.5556, 0.4286, 0.5556, 0.4286, 0.4444, 0.5, 0.4444, 0.5, 0.5, 0.4286, 0.5, 0.5, 0.4444, 0.5714, 0.4444, 0.5714, 0.5, 0.5, 0.5, 0.4286, 0.3889, 0.5, 0.3889, 0.5, 0.4444, 0.4286, 0.4444, 0.4286, 0.3333, 0.5, 0.3333, 0.5, 0.3889, 0.4286, 0.3889, 0.5, 0.3333, 0.5714, 0.3333, 0.5714, 0.3889, 0.5, 0.3889, 0.4286, 0.2778, 0.5, 0.2778, 0.5, 0.3333, 0.4286, 0.3333, 0.4286, 0.2222, 0.5, 0.2222, 0.5, 0.2778, 0.4286, 0.2778, 0.5, 0.2222, 0.5714, 0.2222, 0.5714, 0.2778, 0.5, 0.2778, 0.4286, 0.1667, 0.5, 0.1667, 0.5, 0.2222, 0.4286, 0.2222, 0.4286, 0.1111, 0.5, 0.1111, 0.5, 0.1667, 0.4286, 0.1667, 0.5, 0.1111, 0.5714, 0.1111, 0.5714, 0.1667, 0.5, 0.1667, 0.4286, 0.05556, 0.5, 0.05556, 0.5, 0.1111, 0.4286, 0.1111, 0.4286, 0.0, 0.5, 0.0, 0.5, 0.05556, 0.4286, 0.05556, 0.5, 0.0, 0.5714, 0.0, 0.5714, 0.05556, 0.5, 0.05556, 0.5714, 0.8333, 0.6429, 0.8333, 0.6429, 0.8889, 0.5714, 0.8889, 0.5714, 0.7778, 0.6429, 0.7778, 0.6429, 0.8333, 0.5714, 0.8333, 0.6429, 0.7778, 0.7143, 0.7778, 0.7143, 0.8333, 0.6429, 0.8333, 0.5714, 0.7222, 0.6429, 0.7222, 0.6429, 0.7778, 0.5714, 0.7778, 0.5714, 0.6667, 0.6429, 0.6667, 0.6429, 0.7222, 0.5714, 0.7222, 0.6429, 0.6667, 0.7143, 0.6667, 0.7143, 0.7222, 0.6429, 0.7222, 0.5714, 0.6111, 0.6429, 0.6111, 0.6429, 0.6667, 0.5714, 0.6667, 0.5714, 0.5556, 0.6429, 0.5556, 0.6429, 0.6111, 0.5714, 0.6111, 0.6429, 0.5556, 0.7143, 0.5556, 0.7143, 0.6111, 0.6429, 0.6111, 0.5714, 0.5, 0.6429, 0.5, 0.6429, 0.5556, 0.5714, 0.5556, 0.5714, 0.4444, 0.6429, 0.4444, 0.6429, 0.5, 0.5714, 0.5, 0.6429, 0.4444, 0.7143, 0.4444, 0.7143, 0.5, 0.6429, 0.5, 0.5714, 0.3889, 0.6429, 0.3889, 0.6429, 0.4444, 0.5714, 0.4444, 0.5714, 0.3333, 0.6429, 0.3333, 0.6429, 0.3889, 0.5714, 0.3889, 0.6429, 0.3333, 0.7143, 0.3333, 0.7143, 0.3889, 0.6429, 0.3889, 0.5714, 0.2778, 0.6429, 0.2778, 0.6429, 0.3333, 0.5714, 0.3333, 0.5714, 0.2222, 0.6429, 0.2222, 0.6429, 0.2778, 0.5714, 0.2778, 0.6429, 0.2222, 0.7143, 0.2222, 0.7143, 0.2778, 0.6429, 0.2778, 0.5714, 0.1667, 0.6429, 0.1667, 0.6429, 0.2222, 0.5714, 0.2222, 0.5714, 0.1111, 0.6429, 0.1111, 0.6429, 0.1667, 0.5714, 0.1667, 0.6429, 0.1111, 0.7143, 0.1111, 0.7143, 0.1667, 0.6429, 0.1667, 0.5714, 0.05556, 0.6429, 0.05556, 0.6429, 0.1111, 0.5714, 0.1111, 0.5714, 0.0, 0.6429, 0.0, 0.6429, 0.05556, 0.5714, 0.05556, 0.6429, 0.0, 0.7143, 0.0, 0.7143, 0.05556, 0.6429, 0.05556, 0.7143, 0.8333, 0.7857, 0.8333, 0.7857, 0.8889, 0.7143, 0.8889, 0.7143, 0.7778, 0.7857, 0.7778, 0.7857, 0.8333, 0.7143, 0.8333, 0.7857, 0.7778, 0.8571, 0.7778, 0.8571, 0.8333, 0.7857, 0.8333, 0.7143, 0.7222, 0.7857, 0.7222, 0.7857, 0.7778, 0.7143, 0.7778, 0.7143, 0.6667, 0.7857, 0.6667, 0.7857, 0.7222, 0.7143, 0.7222, 0.7857, 0.6667, 0.8571, 0.6667, 0.8571, 0.7222, 0.7857, 0.7222, 0.7143, 0.6111, 0.7857, 0.6111, 0.7857, 0.6667, 0.7143, 0.6667, 0.7143, 0.5556, 0.7857, 0.5556, 0.7857, 0.6111, 0.7143, 0.6111, 0.7857, 0.5556, 0.8571, 0.5556, 0.8571, 0.6111, 0.7857, 0.6111, 0.7143, 0.5, 0.7857, 0.5, 0.7857, 0.5556, 0.7143, 0.5556, 0.7143, 0.4444, 0.7857, 0.4444, 0.7857, 0.5, 0.7143, 0.5, 0.7857, 0.4444, 0.8571, 0.4444, 0.8571, 0.5, 0.7857, 0.5, 0.7143, 0.3889, 0.7857, 0.3889, 0.7857, 0.4444, 0.7143, 0.4444, 0.7143, 0.3333, 0.7857, 0.3333, 0.7857, 0.3889, 0.7143, 0.3889, 0.7857, 0.3333, 0.8571, 0.3333, 0.8571, 0.3889, 0.7857, 0.3889, 0.7143, 0.2778, 0.7857, 0.2778, 0.7857, 0.3333, 0.7143, 0.3333, 0.7143, 0.2222, 0.7857, 0.2222, 0.7857, 0.2778, 0.7143, 0.2778, 0.7857, 0.2222, 0.8571, 0.2222, 0.8571, 0.2778, 0.7857, 0.2778, 0.7143, 0.1667, 0.7857, 0.1667, 0.7857, 0.2222, 0.7143, 0.2222, 0.7143, 0.1111, 0.7857, 0.1111, 0.7857, 0.1667, 0.7143, 0.1667, 0.7857, 0.1111, 0.8571, 0.1111, 0.8571, 0.1667, 0.7857, 0.1667, 0.7143, 0.05556, 0.7857, 0.05556, 0.7857, 0.1111, 0.7143, 0.1111, 0.7143, 0.0, 0.7857, 0.0, 0.7857, 0.05556, 0.7143, 0.05556, 0.7857, 0.0, 0.8571, 0.0, 0.8571, 0.05556, 0.7857, 0.05556, 0.7143, 0.9444, 0.7857, 0.9444, 0.7857, 1.0, 0.7143, 1.0, 0.7143, 0.8889, 0.7857, 0.8889, 0.7857, 0.9444, 0.7143, 0.9444, 0.7857, 0.8889, 0.8571, 0.8889, 0.8571, 0.9444, 0.7857, 0.9444, 0.5714, 0.9444, 0.6429, 0.9444, 0.6429, 1.0, 0.5714, 1.0, 0.5714, 0.8889, 0.6429, 0.8889, 0.6429, 0.9444, 0.5714, 0.9444, 0.6429, 0.8889, 0.7143, 0.8889, 0.7143, 0.9444, 0.6429, 0.9444, 0.4286, 0.9444, 0.5, 0.9444, 0.5, 1.0, 0.4286, 1.0, 0.4286, 0.8889, 0.5, 0.8889, 0.5, 0.9444, 0.4286, 0.9444, 0.5, 0.8889, 0.5714, 0.8889, 0.5714, 0.9444, 0.5, 0.9444, 0.2857, 0.9444, 0.3571, 0.9444, 0.3571, 1.0, 0.2857, 1.0, 0.2857, 0.8889, 0.3571, 0.8889, 0.3571, 0.9444, 0.2857, 0.9444, 0.3571, 0.8889, 0.4286, 0.8889, 0.4286, 0.9444, 0.3571, 0.9444, 0.1429, 0.9444, 0.2143, 0.9444, 0.2143, 1.0, 0.1429, 1.0, 0.1429, 0.8889, 0.2143, 0.8889, 0.2143, 0.9444, 0.1429, 0.9444, 0.2143, 0.8889, 0.2857, 0.8889, 0.2857, 0.9444, 0.2143, 0.9444, 0.0, 0.9444, 0.07143, 0.9444, 0.07143, 1.0, 0.0, 1.0, 0.0, 0.8889, 0.07143, 0.8889, 0.07143, 0.9444, 0.0, 0.9444, 0.07143, 0.8889, 0.1429, 0.8889, 0.1429, 0.9444, 0.07143, 0.9444, 0.8571, 0.9444, 0.9286, 0.9444, 0.9286, 1.0, 0.8571, 1.0, 0.8571, 0.8889, 0.9286, 0.8889, 0.9286, 0.9444, 0.8571, 0.9444, 0.9286, 0.8889, 1.0, 0.8889, 1.0, 0.9444, 0.9286, 0.9444, 0.9286, 0.7778, 0.9286, 0.8333, 1.0, 0.8333, 1.0, 0.7778, 0.8571, 0.7778, 0.8571, 0.8333, 0.9286, 0.8333, 0.9286, 0.7778, 0.8571, 0.8333, 0.8571, 0.8889, 0.9286, 0.8889, 0.9286, 0.8333, 0.9286, 0.6667, 0.9286, 0.7222, 1.0, 0.7222, 1.0, 0.6667, 0.8571, 0.6667, 0.8571, 0.7222, 0.9286, 0.7222, 0.9286, 0.6667, 0.8571, 0.7222, 0.8571, 0.7778, 0.9286, 0.7778, 0.9286, 0.7222, 0.9286, 0.5556, 0.9286, 0.6111, 1.0, 0.6111, 1.0, 0.5556, 0.8571, 0.5556, 0.8571, 0.6111, 0.9286, 0.6111, 0.9286, 0.5556, 0.8571, 0.6111, 0.8571, 0.6667, 0.9286, 0.6667, 0.9286, 0.6111, 0.9286, 0.4444, 0.9286, 0.5, 1.0, 0.5, 1.0, 0.4444, 0.8571, 0.4444, 0.8571, 0.5, 0.9286, 0.5, 0.9286, 0.4444, 0.8571, 0.5, 0.8571, 0.5556, 0.9286, 0.5556, 0.9286, 0.5, 0.9286, 0.3333, 0.9286, 0.3889, 1.0, 0.3889, 1.0, 0.3333, 0.8571, 0.3333, 0.8571, 0.3889, 0.9286, 0.3889, 0.9286, 0.3333, 0.8571, 0.3889, 0.8571, 0.4444, 0.9286, 0.4444, 0.9286, 0.3889, 0.9286, 0.2222, 0.9286, 0.2778, 1.0, 0.2778, 1.0, 0.2222, 0.8571, 0.2222, 0.8571, 0.2778, 0.9286, 0.2778, 0.9286, 0.2222, 0.8571, 0.2778, 0.8571, 0.3333, 0.9286, 0.3333, 0.9286, 0.2778, 0.9286, 0.1111, 0.9286, 0.1667, 1.0, 0.1667, 1.0, 0.1111, 0.8571, 0.1111, 0.8571, 0.1667, 0.9286, 0.1667, 0.9286, 0.1111, 0.8571, 0.1667, 0.8571, 0.2222, 0.9286, 0.2222, 0.9286, 0.1667, 0.9286, 0.0, 0.9286, 0.05556, 1.0, 0.05556, 1.0, 0.0, 0.8571, 0.0, 0.8571, 0.05556, 0.9286, 0.05556, 0.9286, 0.0, 0.8571, 0.05556, 0.8571, 0.1111, 0.9286, 0.1111, 0.9286, 0.05556, 0.07143, 0.7778, 0.07143, 0.8333, 0.1429, 0.8333, 0.1429, 0.7778, 0.0, 0.7778, 0.0, 0.8333, 0.07143, 0.8333, 0.07143, 0.7778, 0.0, 0.8333, 0.0, 0.8889, 0.07143, 0.8889, 0.07143, 0.8333, 0.07143, 0.6667, 0.07143, 0.7222, 0.1429, 0.7222, 0.1429, 0.6667, 0.0, 0.6667, 0.0, 0.7222, 0.07143, 0.7222, 0.07143, 0.6667, 0.0, 0.7222, 0.0, 0.7778, 0.07143, 0.7778, 0.07143, 0.7222, 0.07143, 0.5556, 0.07143, 0.6111, 0.1429, 0.6111, 0.1429, 0.5556, 0.0, 0.5556, 0.0, 0.6111, 0.07143, 0.6111, 0.07143, 0.5556, 0.0, 0.6111, 0.0, 0.6667, 0.07143, 0.6667, 0.07143, 0.6111, 0.07143, 0.4444, 0.07143, 0.5, 0.1429, 0.5, 0.1429, 0.4444, 0.0, 0.4444, 0.0, 0.5, 0.07143, 0.5, 0.07143, 0.4444, 0.0, 0.5, 0.0, 0.5556, 0.07143, 0.5556, 0.07143, 0.5, 0.07143, 0.3333, 0.07143, 0.3889, 0.1429, 0.3889, 0.1429, 0.3333, 0.0, 0.3333, 0.0, 0.3889, 0.07143, 0.3889, 0.07143, 0.3333, 0.0, 0.3889, 0.0, 0.4444, 0.07143, 0.4444, 0.07143, 0.3889, 0.07143, 0.2222, 0.07143, 0.2778, 0.1429, 0.2778, 0.1429, 0.2222, 0.0, 0.2222, 0.0, 0.2778, 0.07143, 0.2778, 0.07143, 0.2222, 0.0, 0.2778, 0.0, 0.3333, 0.07143, 0.3333, 0.07143, 0.2778, 0.07143, 0.1111, 0.07143, 0.1667, 0.1429, 0.1667, 0.1429, 0.1111, 0.0, 0.1111, 0.0, 0.1667, 0.07143, 0.1667, 0.07143, 0.1111, 0.0, 0.1667, 0.0, 0.2222, 0.07143, 0.2222, 0.07143, 0.1667, 0.07143, 0.0, 0.07143, 0.05556, 0.1429, 0.05556, 0.1429, 0.0, 0.0, 0.0, 0.0, 0.05556, 0.07143, 0.05556, 0.07143, 0.0, 0.0, 0.05556, 0.0, 0.1111, 0.07143, 0.1111, 0.07143, 0.05556, 0.2143, 0.7778, 0.2143, 0.8333, 0.2857, 0.8333, 0.2857, 0.7778, 0.1429, 0.7778, 0.1429, 0.8333, 0.2143, 0.8333, 0.2143, 0.7778, 0.1429, 0.8333, 0.1429, 0.8889, 0.2143, 0.8889, 0.2143, 0.8333, 0.2143, 0.6667, 0.2143, 0.7222, 0.2857, 0.7222, 0.2857, 0.6667, 0.1429, 0.6667, 0.1429, 0.7222, 0.2143, 0.7222, 0.2143, 0.6667, 0.1429, 0.7222, 0.1429, 0.7778, 0.2143, 0.7778, 0.2143, 0.7222, 0.2143, 0.5556, 0.2143, 0.6111, 0.2857, 0.6111, 0.2857, 0.5556, 0.1429, 0.5556, 0.1429, 0.6111, 0.2143, 0.6111, 0.2143, 0.5556, 0.1429, 0.6111, 0.1429, 0.6667, 0.2143, 0.6667, 0.2143, 0.6111, 0.2143, 0.4444, 0.2143, 0.5, 0.2857, 0.5, 0.2857, 0.4444, 0.1429, 0.4444, 0.1429, 0.5, 0.2143, 0.5, 0.2143, 0.4444, 0.1429, 0.5, 0.1429, 0.5556, 0.2143, 0.5556, 0.2143, 0.5, 0.2143, 0.3333, 0.2143, 0.3889, 0.2857, 0.3889, 0.2857, 0.3333, 0.1429, 0.3333, 0.1429, 0.3889, 0.2143, 0.3889, 0.2143, 0.3333, 0.1429, 0.3889, 0.1429, 0.4444, 0.2143, 0.4444, 0.2143, 0.3889, 0.2143, 0.2222, 0.2143, 0.2778, 0.2857, 0.2778, 0.2857, 0.2222, 0.1429, 0.2222, 0.1429, 0.2778, 0.2143, 0.2778, 0.2143, 0.2222, 0.1429, 0.2778, 0.1429, 0.3333, 0.2143, 0.3333, 0.2143, 0.2778, 0.2143, 0.1111, 0.2143, 0.1667, 0.2857, 0.1667, 0.2857, 0.1111, 0.1429, 0.1111, 0.1429, 0.1667, 0.2143, 0.1667, 0.2143, 0.1111, 0.1429, 0.1667, 0.1429, 0.2222, 0.2143, 0.2222, 0.2143, 0.1667, 0.2143, 0.0, 0.2143, 0.05556, 0.2857, 0.05556, 0.2857, 0.0, 0.1429, 0.0, 0.1429, 0.05556, 0.2143, 0.05556, 0.2143, 0.0, 0.1429, 0.05556, 0.1429, 0.1111, 0.2143, 0.1111, 0.2143, 0.05556, 0.3571, 0.7778, 0.3571, 0.8333, 0.4286, 0.8333, 0.4286, 0.7778, 0.2857, 0.7778, 0.2857, 0.8333, 0.3571, 0.8333, 0.3571, 0.7778, 0.2857, 0.8333, 0.2857, 0.8889, 0.3571, 0.8889, 0.3571, 0.8333, 0.3571, 0.6667, 0.3571, 0.7222, 0.4286, 0.7222, 0.4286, 0.6667, 0.2857, 0.6667, 0.2857, 0.7222, 0.3571, 0.7222, 0.3571, 0.6667, 0.2857, 0.7222, 0.2857, 0.7778, 0.3571, 0.7778, 0.3571, 0.7222, 0.3571, 0.5556, 0.3571, 0.6111, 0.4286, 0.6111, 0.4286, 0.5556, 0.2857, 0.5556, 0.2857, 0.6111, 0.3571, 0.6111, 0.3571, 0.5556, 0.2857, 0.6111, 0.2857, 0.6667, 0.3571, 0.6667, 0.3571, 0.6111, 0.3571, 0.4444, 0.3571, 0.5, 0.4286, 0.5, 0.4286, 0.4444, 0.2857, 0.4444, 0.2857, 0.5, 0.3571, 0.5, 0.3571, 0.4444, 0.2857, 0.5, 0.2857, 0.5556, 0.3571, 0.5556, 0.3571, 0.5, 0.3571, 0.3333, 0.3571, 0.3889, 0.4286, 0.3889, 0.4286, 0.3333, 0.2857, 0.3333, 0.2857, 0.3889, 0.3571, 0.3889, 0.3571, 0.3333, 0.2857, 0.3889, 0.2857, 0.4444, 0.3571, 0.4444, 0.3571, 0.3889, 0.3571, 0.2222, 0.3571, 0.2778, 0.4286, 0.2778, 0.4286, 0.2222, 0.2857, 0.2222, 0.2857, 0.2778, 0.3571, 0.2778, 0.3571, 0.2222, 0.2857, 0.2778, 0.2857, 0.3333, 0.3571, 0.3333, 0.3571, 0.2778, 0.3571, 0.1111, 0.3571, 0.1667, 0.4286, 0.1667, 0.4286, 0.1111, 0.2857, 0.1111, 0.2857, 0.1667, 0.3571, 0.1667, 0.3571, 0.1111, 0.2857, 0.1667, 0.2857, 0.2222, 0.3571, 0.2222, 0.3571, 0.1667, 0.3571, 0.0, 0.3571, 0.05556, 0.4286, 0.05556, 0.4286, 0.0, 0.2857, 0.0, 0.2857, 0.05556, 0.3571, 0.05556, 0.3571, 0.0, 0.2857, 0.05556, 0.2857, 0.1111, 0.3571, 0.1111, 0.3571, 0.05556, 0.5, 0.7778, 0.5, 0.8333, 0.5714, 0.8333, 0.5714, 0.7778, 0.4286, 0.7778, 0.4286, 0.8333, 0.5, 0.8333, 0.5, 0.7778, 0.4286, 0.8333, 0.4286, 0.8889, 0.5, 0.8889, 0.5, 0.8333, 0.5, 0.6667, 0.5, 0.7222, 0.5714, 0.7222, 0.5714, 0.6667, 0.4286, 0.6667, 0.4286, 0.7222, 0.5, 0.7222, 0.5, 0.6667, 0.4286, 0.7222, 0.4286, 0.7778, 0.5, 0.7778, 0.5, 0.7222, 0.5, 0.5556, 0.5, 0.6111, 0.5714, 0.6111, 0.5714, 0.5556, 0.4286, 0.5556, 0.4286, 0.6111, 0.5, 0.6111, 0.5, 0.5556, 0.4286, 0.6111, 0.4286, 0.6667, 0.5, 0.6667, 0.5, 0.6111, 0.5, 0.4444, 0.5, 0.5, 0.5714, 0.5, 0.5714, 0.4444, 0.4286, 0.4444, 0.4286, 0.5, 0.5, 0.5, 0.5, 0.4444, 0.4286, 0.5, 0.4286, 0.5556, 0.5, 0.5556, 0.5, 0.5, 0.5, 0.3333, 0.5, 0.3889, 0.5714, 0.3889, 0.5714, 0.3333, 0.4286, 0.3333, 0.4286, 0.3889, 0.5, 0.3889, 0.5, 0.3333, 0.4286, 0.3889, 0.4286, 0.4444, 0.5, 0.4444, 0.5, 0.3889, 0.5, 0.2222, 0.5, 0.2778, 0.5714, 0.2778, 0.5714, 0.2222, 0.4286, 0.2222, 0.4286, 0.2778, 0.5, 0.2778, 0.5, 0.2222, 0.4286, 0.2778, 0.4286, 0.3333, 0.5, 0.3333, 0.5, 0.2778, 0.5, 0.1111, 0.5, 0.1667, 0.5714, 0.1667, 0.5714, 0.1111, 0.4286, 0.1111, 0.4286, 0.1667, 0.5, 0.1667, 0.5, 0.1111, 0.4286, 0.1667, 0.4286, 0.2222, 0.5, 0.2222, 0.5, 0.1667, 0.5, 0.0, 0.5, 0.05556, 0.5714, 0.05556, 0.5714, 0.0, 0.4286, 0.0, 0.4286, 0.05556, 0.5, 0.05556, 0.5, 0.0, 0.4286, 0.05556, 0.4286, 0.1111, 0.5, 0.1111, 0.5, 0.05556, 0.6429, 0.7778, 0.6429, 0.8333, 0.7143, 0.8333, 0.7143, 0.7778, 0.5714, 0.7778, 0.5714, 0.8333, 0.6429, 0.8333, 0.6429, 0.7778, 0.5714, 0.8333, 0.5714, 0.8889, 0.6429, 0.8889, 0.6429, 0.8333, 0.6429, 0.6667, 0.6429, 0.7222, 0.7143, 0.7222, 0.7143, 0.6667, 0.5714, 0.6667, 0.5714, 0.7222, 0.6429, 0.7222, 0.6429, 0.6667, 0.5714, 0.7222, 0.5714, 0.7778, 0.6429, 0.7778, 0.6429, 0.7222, 0.6429, 0.5556, 0.6429, 0.6111, 0.7143, 0.6111, 0.7143, 0.5556, 0.5714, 0.5556, 0.5714, 0.6111, 0.6429, 0.6111, 0.6429, 0.5556, 0.5714, 0.6111, 0.5714, 0.6667, 0.6429, 0.6667, 0.6429, 0.6111, 0.6429, 0.4444, 0.6429, 0.5, 0.7143, 0.5, 0.7143, 0.4444, 0.5714, 0.4444, 0.5714, 0.5, 0.6429, 0.5, 0.6429, 0.4444, 0.5714, 0.5, 0.5714, 0.5556, 0.6429, 0.5556, 0.6429, 0.5, 0.6429, 0.3333, 0.6429, 0.3889, 0.7143, 0.3889, 0.7143, 0.3333, 0.5714, 0.3333, 0.5714, 0.3889, 0.6429, 0.3889, 0.6429, 0.3333, 0.5714, 0.3889, 0.5714, 0.4444, 0.6429, 0.4444, 0.6429, 0.3889, 0.6429, 0.2222, 0.6429, 0.2778, 0.7143, 0.2778, 0.7143, 0.2222, 0.5714, 0.2222, 0.5714, 0.2778, 0.6429, 0.2778, 0.6429, 0.2222, 0.5714, 0.2778, 0.5714, 0.3333, 0.6429, 0.3333, 0.6429, 0.2778, 0.6429, 0.1111, 0.6429, 0.1667, 0.7143, 0.1667, 0.7143, 0.1111, 0.5714, 0.1111, 0.5714, 0.1667, 0.6429, 0.1667, 0.6429, 0.1111, 0.5714, 0.1667, 0.5714, 0.2222, 0.6429, 0.2222, 0.6429, 0.1667, 0.6429, 0.0, 0.6429, 0.05556, 0.7143, 0.05556, 0.7143, 0.0, 0.5714, 0.0, 0.5714, 0.05556, 0.6429, 0.05556, 0.6429, 0.0, 0.5714, 0.05556, 0.5714, 0.1111, 0.6429, 0.1111, 0.6429, 0.05556, 0.7857, 0.7778, 0.7857, 0.8333, 0.8571, 0.8333, 0.8571, 0.7778, 0.7143, 0.7778, 0.7143, 0.8333, 0.7857, 0.8333, 0.7857, 0.7778, 0.7143, 0.8333, 0.7143, 0.8889, 0.7857, 0.8889, 0.7857, 0.8333, 0.7857, 0.6667, 0.7857, 0.7222, 0.8571, 0.7222, 0.8571, 0.6667, 0.7143, 0.6667, 0.7143, 0.7222, 0.7857, 0.7222, 0.7857, 0.6667, 0.7143, 0.7222, 0.7143, 0.7778, 0.7857, 0.7778, 0.7857, 0.7222, 0.7857, 0.5556, 0.7857, 0.6111, 0.8571, 0.6111, 0.8571, 0.5556, 0.7143, 0.5556, 0.7143, 0.6111, 0.7857, 0.6111, 0.7857, 0.5556, 0.7143, 0.6111, 0.7143, 0.6667, 0.7857, 0.6667, 0.7857, 0.6111, 0.7857, 0.4444, 0.7857, 0.5, 0.8571, 0.5, 0.8571, 0.4444, 0.7143, 0.4444, 0.7143, 0.5, 0.7857, 0.5, 0.7857, 0.4444, 0.7143, 0.5, 0.7143, 0.5556, 0.7857, 0.5556, 0.7857, 0.5, 0.7857, 0.3333, 0.7857, 0.3889, 0.8571, 0.3889, 0.8571, 0.3333, 0.7143, 0.3333, 0.7143, 0.3889, 0.7857, 0.3889, 0.7857, 0.3333, 0.7143, 0.3889, 0.7143, 0.4444, 0.7857, 0.4444, 0.7857, 0.3889, 0.7857, 0.2222, 0.7857, 0.2778, 0.8571, 0.2778, 0.8571, 0.2222, 0.7143, 0.2222, 0.7143, 0.2778, 0.7857, 0.2778, 0.7857, 0.2222, 0.7143, 0.2778, 0.7143, 0.3333, 0.7857, 0.3333, 0.7857, 0.2778, 0.7857, 0.1111, 0.7857, 0.1667, 0.8571, 0.1667, 0.8571, 0.1111, 0.7143, 0.1111, 0.7143, 0.1667, 0.7857, 0.1667, 0.7857, 0.1111, 0.7143, 0.1667, 0.7143, 0.2222, 0.7857, 0.2222, 0.7857, 0.1667, 0.7857, 0.0, 0.7857, 0.05556, 0.8571, 0.05556, 0.8571, 0.0, 0.7143, 0.0, 0.7143, 0.05556, 0.7857, 0.05556, 0.7857, 0.0, 0.7143, 0.05556, 0.7143, 0.1111, 0.7857, 0.1111, 0.7857, 0.05556, 0.7857, 0.8889, 0.7857, 0.9444, 0.8571, 0.9444, 0.8571, 0.8889, 0.7143, 0.8889, 0.7143, 0.9444, 0.7857, 0.9444, 0.7857, 0.8889, 0.7143, 0.9444, 0.7143, 1.0, 0.7857, 1.0, 0.7857, 0.9444, 0.6429, 0.8889, 0.6429, 0.9444, 0.7143, 0.9444, 0.7143, 0.8889, 0.5714, 0.8889, 0.5714, 0.9444, 0.6429, 0.9444, 0.6429, 0.8889, 0.5714, 0.9444, 0.5714, 1.0, 0.6429, 1.0, 0.6429, 0.9444, 0.5, 0.8889, 0.5, 0.9444, 0.5714, 0.9444, 0.5714, 0.8889, 0.4286, 0.8889, 0.4286, 0.9444, 0.5, 0.9444, 0.5, 0.8889, 0.4286, 0.9444, 0.4286, 1.0, 0.5, 1.0, 0.5, 0.9444, 0.3571, 0.8889, 0.3571, 0.9444, 0.4286, 0.9444, 0.4286, 0.8889, 0.2857, 0.8889, 0.2857, 0.9444, 0.3571, 0.9444, 0.3571, 0.8889, 0.2857, 0.9444, 0.2857, 1.0, 0.3571, 1.0, 0.3571, 0.9444, 0.2143, 0.8889, 0.2143, 0.9444, 0.2857, 0.9444, 0.2857, 0.8889, 0.1429, 0.8889, 0.1429, 0.9444, 0.2143, 0.9444, 0.2143, 0.8889, 0.1429, 0.9444, 0.1429, 1.0, 0.2143, 1.0, 0.2143, 0.9444, 0.07143, 0.8889, 0.07143, 0.9444, 0.1429, 0.9444, 0.1429, 0.8889, 0.0, 0.8889, 0.0, 0.9444, 0.07143, 0.9444, 0.07143, 0.8889, 0.0, 0.9444, 0.0, 1.0, 0.07143, 1.0, 0.07143, 0.9444, 0.9286, 0.8889, 0.9286, 0.9444, 1.0, 0.9444, 1.0, 0.8889, 0.8571, 0.8889, 0.8571, 0.9444, 0.9286, 0.9444, 0.9286, 0.8889, 0.8571, 0.9444, 0.8571, 1.0, 0.9286, 1.0, 0.9286, 0.9444])
me_plane_002.use_remesh_fix_poles = True
me_plane_002.use_remesh_preserve_attributes = False
me_plane_002.update()
me_plane_003 = bpy.data.meshes.new('Plane.003')
me_plane_003.from_pydata([(-1.0, -1.0, 0.0), (1.0, -1.0, 0.0), (-0.9821, 0.9852, -0.9016), (0.9821, 0.9852, -0.9016), (0.0, -1.0, 0.0), (0.0, 1.096, 0.03468), (0.3271, 0.7232, 1.38), (0.2908, 0.665, 1.484), (0.2826, 0.6521, 1.504), (0.4653, 1.096, 0.03468), (0.5, -1.0, 0.0), (-0.5651, -0.4781, 1.504), (0.5651, -0.4781, 1.504), (-0.5651, 0.6521, 1.504), (0.5651, 0.6521, 1.504), (0.0, 0.6521, 1.504), (-1.0, -1.0, 0.2882), (-0.5821, -0.4985, 1.482), (-0.9937, -0.9924, 0.4106), (-0.9748, -0.9698, 0.5455), (-0.944, -0.9328, 0.689), (-0.9022, -0.8827, 0.8365), (-0.8507, -0.8209, 0.9837), (-0.791, -0.7493, 1.126), (-0.725, -0.67, 1.259), (-0.6547, -0.5856, 1.379), (0.5821, -0.4985, 1.482), (1.0, -1.0, 0.2882), (0.6547, -0.5856, 1.379), (0.725, -0.67, 1.259), (0.791, -0.7493, 1.126), (0.8507, -0.8209, 0.9837), (0.9022, -0.8827, 0.8365), (0.944, -0.9328, 0.689), (0.9748, -0.9698, 0.5455), (0.9937, -0.9924, 0.4106), (-1.0, 1.0, 0.2882), (-0.5815, 0.6652, 1.483), (-0.9936, 0.9949, 0.4106), (-0.9748, 0.9798, 0.5456), (-0.9439, 0.9552, 0.6891), (-0.9021, 0.9217, 0.8367), (-0.8505, 0.8804, 0.984), (-0.7908, 0.8326, 1.126), (-0.7247, 0.7797, 1.26), (-0.6542, 0.7234, 1.38), (0.5815, 0.6652, 1.483), (1.0, 1.0, 0.2882), (0.6542, 0.7234, 1.38), (0.7247, 0.7797, 1.26), (0.7908, 0.8326, 1.126), (0.8505, 0.8804, 0.984), (0.9021, 0.9217, 0.8367), (0.9439, 0.9552, 0.6891), (0.9748, 0.9798, 0.5456), (0.9936, 0.9949, 0.4106), (0.0, 1.096, 0.2882), (0.0, 0.6647, 1.484), (0.0, 1.096, 0.4106), (0.0, 1.096, 0.5456), (0.0, 1.096, 0.6892), (0.0, 1.096, 0.8369), (0.0, 1.096, 0.9496), (0.0, 0.8324, 1.127), (0.0, 0.7794, 1.26), (0.0, 0.723, 1.381), (0.3623, 0.7796, 1.26), (0.3954, 0.8325, 1.127), (0.3961, 1.096, 0.9495), (0.4511, 0.9617, 0.8368), (0.472, 0.9617, 0.6891), (0.4874, 0.9617, 0.5456), (0.4622, 1.096, 0.4089), (0.4653, 1.096, 0.2878), (-0.4653, 1.096, 0.03468), (-0.5, -1.0, 0.0), (-0.2826, 0.6521, 1.504), (-0.2908, 0.665, 1.484), (-0.3271, 0.7232, 1.38), (-0.3623, 0.7796, 1.26), (-0.3954, 0.8325, 1.127), (-0.3961, 1.096, 0.9495), (-0.4511, 0.9617, 0.8368), (-0.472, 0.9617, 0.6891), (-0.4874, 0.9617, 0.5456), (-0.4968, 0.9617, 0.4106), (-0.5, 0.9617, 0.2882), (0.5179, 1.074, -0.9016), (0.0, 1.096, 0.0), (0.4968, 0.9617, 0.4106), (0.5, 0.9617, 0.2882), (0.0, 0.9617, 0.9843), (0.4253, 0.9617, 0.9841), (-0.4253, 0.9617, 0.9841), (0.4528, 1.096, 0.5425), (0.4375, 1.096, 0.6848), (0.4168, 1.096, 0.8314), (-0.5179, 1.074, -0.9016), (-0.4622, 1.096, 0.4089), (-0.4653, 1.096, 0.2878), (-0.4528, 1.096, 0.5425), (-0.4375, 1.096, 0.6848), (-0.4168, 1.096, 0.8314), (-1.0, 1.0, 0.0), (0.5179, -0.9821, -0.9016), (-0.9821, -0.9821, -0.9016), (0.9821, -0.9821, -0.9016), (1.0, 1.0, 0.0), (-0.5, 1.096, 0.0), (0.5, 1.096, 0.0), (-0.5179, -0.9821, -0.9016)], [], [(104, 106, 3, 87), (75, 4, 88, 108), (77, 57, 15, 76), (46, 26, 12, 14), (55, 89, 90, 47), (7, 46, 14, 8), (74, 5, 56, 99), (0, 103, 36, 16), (109, 107, 47, 90), (107, 1, 27, 47), (37, 17, 25, 45), (45, 25, 24, 44), (44, 24, 23, 43), (43, 23, 22, 42), (42, 22, 21, 41), (41, 21, 20, 40), (40, 20, 19, 39), (39, 19, 18, 38), (38, 18, 16, 36), (26, 46, 48, 28), (28, 48, 49, 29), (29, 49, 50, 30), (30, 50, 51, 31), (31, 51, 52, 32), (32, 52, 53, 33), (33, 53, 54, 34), (34, 54, 55, 35), (35, 55, 47, 27), (77, 37, 45, 78), (78, 45, 44, 79), (79, 44, 43, 80), (80, 43, 42, 93), (93, 42, 41, 82), (82, 41, 40, 83), (83, 40, 39, 84), (84, 39, 38, 85), (85, 38, 36, 86), (7, 57, 65, 6), (6, 65, 64, 66), (66, 64, 63, 67), (67, 63, 91, 92), (68, 62, 61, 96), (96, 61, 60, 95), (95, 60, 59, 94), (94, 59, 58, 72), (72, 58, 56, 73), (17, 37, 13, 11), (54, 71, 89, 55), (53, 70, 71, 54), (52, 69, 70, 53), (51, 92, 69, 52), (50, 67, 92, 51), (49, 66, 67, 50), (48, 6, 66, 49), (46, 7, 6, 48), (5, 9, 73, 56), (57, 7, 8, 15), (4, 10, 109, 88), (58, 98, 99, 56), (59, 100, 98, 58), (60, 101, 100, 59), (61, 102, 101, 60), (62, 81, 102, 61), (63, 80, 93, 91), (64, 79, 80, 63), (65, 78, 79, 64), (57, 77, 78, 65), (103, 108, 86, 36), (37, 77, 76, 13), (105, 110, 97, 2), (9, 5, 88, 109), (72, 73, 90, 89), (62, 68, 92, 91), (81, 62, 91, 93), (94, 72, 89, 71), (95, 94, 71, 70), (96, 95, 70, 69), (68, 96, 69, 92), (73, 9, 109, 90), (5, 74, 108, 88), (99, 98, 85, 86), (98, 100, 84, 85), (100, 101, 83, 84), (101, 102, 82, 83), (102, 81, 93, 82), (74, 99, 86, 108), (105, 2, 103, 0), (106, 104, 10, 1), (3, 106, 1, 107), (2, 97, 108, 103), (87, 3, 107, 109), (104, 87, 109, 10), (110, 105, 0, 75), (97, 110, 75, 108), (13, 76, 15, 8, 14, 12, 11)])
_uv = me_plane_003.uv_layers.new(name='UVMap')
_uv.uv.foreach_set('vector', [0.759, 0.008669, 0.991, 0.00886, 0.991, 0.991, 0.759, 0.9912, 0.25, 0.0, 0.5, 0.0, 0.5, 1.0, 0.25, 1.0, 0.25, 1.0, 0.5, 1.0, 0.5, 1.0, 0.25, 1.0, 1.0, 1.0, 1.0, 0.0, 1.0, 0.0, 1.0, 1.0, 0.9984, 0.9987, 0.7492, 0.9994, 0.75, 1.0, 1.0, 1.0, 0.75, 1.0, 1.0, 1.0, 1.0, 1.0, 0.75, 1.0, 0.2673, 1.0, 0.5, 1.0, 0.5, 1.0, 0.2673, 1.0, 0.0, 0.0, 0.0, 1.0, 0.0, 1.0, 0.0, 0.0, 0.75, 1.0, 1.0, 1.0, 1.0, 1.0, 0.75, 1.0, 1.0, 1.0, 1.0, 0.0, 1.0, 0.0, 1.0, 1.0, 0.0, 1.0, 0.0, 0.0, 0.0, 0.003453, 0.001736, 0.9988, 0.001736, 0.9988, 0.0, 0.003453, 0.0, 0.01336, 0.006556, 0.9953, 0.006556, 0.9953, 0.0, 0.01336, 0.0, 0.02885, 0.01389, 0.9899, 0.01389, 0.9899, 0.0, 0.02885, 0.0, 0.04841, 0.023, 0.9832, 0.023, 0.9832, 0.0, 0.04841, 0.0, 0.05866, 0.02447, 0.9804, 0.02447, 0.9804, 0.0, 0.05866, 0.0, 0.03359, 0.01402, 0.9888, 0.01402, 0.9888, 0.0, 0.03359, 0.0, 0.01512, 0.006309, 0.995, 0.006309, 0.995, 0.0, 0.01512, 0.0, 0.003809, 0.001589, 0.9987, 0.001589, 0.9987, 0.0, 0.003809, 0.0, 0.0, 0.0, 1.0, 1.0, 0.0, 1.0, 1.0, 0.9983, 0.9988, 1.0, 0.003453, 1.0, 0.003453, 0.9983, 0.9988, 0.9934, 0.9953, 1.0, 0.01336, 1.0, 0.01336, 0.9934, 0.9953, 0.9861, 0.9899, 1.0, 0.02885, 1.0, 0.02885, 0.9861, 0.9899, 0.977, 0.9832, 1.0, 0.04841, 1.0, 0.04841, 0.977, 0.9832, 0.9755, 0.9804, 1.0, 0.05866, 1.0, 0.05866, 0.9755, 0.9804, 0.986, 0.9888, 1.0, 0.03359, 1.0, 0.03359, 0.986, 0.9888, 0.9937, 0.995, 1.0, 0.01512, 1.0, 0.01512, 0.9937, 0.995, 0.9984, 0.9987, 1.0, 0.003809, 1.0, 0.003809, 0.9984, 0.9987, 1.0, 1.0, 1.0, 0.0, 0.25, 1.0, 0.0, 1.0, 0.001736, 0.9988, 0.2509, 0.9994, 0.2509, 0.9994, 0.001736, 0.9988, 0.006556, 0.9953, 0.2533, 0.9977, 0.2533, 0.9977, 0.006556, 0.9953, 0.01389, 0.9899, 0.2569, 0.995, 0.2569, 0.995, 0.01389, 0.9899, 0.023, 0.9832, 0.2615, 0.9916, 0.2615, 0.9916, 0.023, 0.9832, 0.02447, 0.9804, 0.2622, 0.9902, 0.2622, 0.9902, 0.02447, 0.9804, 0.01402, 0.9888, 0.257, 0.9944, 0.257, 0.9944, 0.01402, 0.9888, 0.006309, 0.995, 0.2532, 0.9975, 0.2532, 0.9975, 0.006309, 0.995, 0.001589, 0.9987, 0.2508, 0.9994, 0.2508, 0.9994, 0.001589, 0.9987, 0.0, 1.0, 0.25, 1.0, 0.75, 1.0, 0.5, 1.0, 0.5, 1.0, 0.7491, 0.9994, 0.7491, 0.9994, 0.5, 1.0, 0.5, 1.0, 0.7467, 0.9977, 0.7467, 0.9977, 0.5, 1.0, 0.5, 1.0, 0.7431, 0.995, 0.7431, 0.995, 0.5, 1.0, 0.5, 1.0, 0.7385, 0.9916, 0.7191, 0.992, 0.5, 1.0, 0.5, 1.0, 0.7193, 0.9909, 0.7193, 0.9909, 0.5, 1.0, 0.5, 1.0, 0.7251, 0.9949, 0.7251, 0.9949, 0.5, 1.0, 0.5, 1.0, 0.7293, 0.9977, 0.7293, 0.9977, 0.5, 1.0, 0.5, 1.0, 0.7318, 0.9994, 0.7318, 0.9994, 0.5, 1.0, 0.5, 1.0, 0.7327, 1.0, 0.0, 0.0, 0.0, 1.0, 0.0, 1.0, 0.0, 0.0, 0.9937, 0.995, 0.7468, 0.9975, 0.7492, 0.9994, 0.9984, 0.9987, 0.986, 0.9888, 0.743, 0.9944, 0.7468, 0.9975, 0.9937, 0.995, 0.9755, 0.9804, 0.7378, 0.9902, 0.743, 0.9944, 0.986, 0.9888, 0.977, 0.9832, 0.7385, 0.9916, 0.7378, 0.9902, 0.9755, 0.9804, 0.9861, 0.9899, 0.7431, 0.995, 0.7385, 0.9916, 0.977, 0.9832, 0.9934, 0.9953, 0.7467, 0.9977, 0.7431, 0.995, 0.9861, 0.9899, 0.9983, 0.9988, 0.7491, 0.9994, 0.7467, 0.9977, 0.9934, 0.9953, 1.0, 1.0, 0.75, 1.0, 0.7491, 0.9994, 0.9983, 0.9988, 0.5, 1.0, 0.7327, 1.0, 0.7327, 1.0, 0.5, 1.0, 0.5, 1.0, 0.75, 1.0, 0.75, 1.0, 0.5, 1.0, 0.5, 0.0, 0.75, 0.0, 0.75, 1.0, 0.5, 1.0, 0.5, 1.0, 0.2682, 0.9994, 0.2673, 1.0, 0.5, 1.0, 0.5, 1.0, 0.2707, 0.9977, 0.2682, 0.9994, 0.5, 1.0, 0.5, 1.0, 0.2749, 0.9949, 0.2707, 0.9977, 0.5, 1.0, 0.5, 1.0, 0.2807, 0.9909, 0.2749, 0.9949, 0.5, 1.0, 0.5, 1.0, 0.2809, 0.992, 0.2807, 0.9909, 0.5, 1.0, 0.5, 1.0, 0.2569, 0.995, 0.2615, 0.9916, 0.5, 1.0, 0.5, 1.0, 0.2533, 0.9977, 0.2569, 0.995, 0.5, 1.0, 0.5, 1.0, 0.2509, 0.9994, 0.2533, 0.9977, 0.5, 1.0, 0.5, 1.0, 0.25, 1.0, 0.2509, 0.9994, 0.5, 1.0, 0.0, 1.0, 0.25, 1.0, 0.25, 1.0, 0.0, 1.0, 0.0, 1.0, 0.25, 1.0, 0.25, 1.0, 0.0, 1.0, 0.00897, 0.00886, 0.241, 0.008669, 0.241, 0.9912, 0.00897, 0.991, 0.7327, 1.0, 0.5, 1.0, 0.5, 1.0, 0.75, 1.0, 0.7318, 0.9994, 0.7327, 1.0, 0.75, 1.0, 0.7492, 0.9994, 0.5, 1.0, 0.7191, 0.992, 0.7385, 0.9916, 0.5, 1.0, 0.2809, 0.992, 0.5, 1.0, 0.5, 1.0, 0.2615, 0.9916, 0.7293, 0.9977, 0.7318, 0.9994, 0.7492, 0.9994, 0.7468, 0.9975, 0.7251, 0.9949, 0.7293, 0.9977, 0.7468, 0.9975, 0.743, 0.9944, 0.7193, 0.9909, 0.7251, 0.9949, 0.743, 0.9944, 0.7378, 0.9902, 0.7191, 0.992, 0.7193, 0.9909, 0.7378, 0.9902, 0.7385, 0.9916, 0.7327, 1.0, 0.7327, 1.0, 0.75, 1.0, 0.75, 1.0, 0.5, 1.0, 0.2673, 1.0, 0.25, 1.0, 0.5, 1.0, 0.2673, 1.0, 0.2682, 0.9994, 0.2508, 0.9994, 0.25, 1.0, 0.2682, 0.9994, 0.2707, 0.9977, 0.2532, 0.9975, 0.2508, 0.9994, 0.2707, 0.9977, 0.2749, 0.9949, 0.257, 0.9944, 0.2532, 0.9975, 0.2749, 0.9949, 0.2807, 0.9909, 0.2622, 0.9902, 0.257, 0.9944, 0.2807, 0.9909, 0.2809, 0.992, 0.2615, 0.9916, 0.2622, 0.9902, 0.2673, 1.0, 0.2673, 1.0, 0.25, 1.0, 0.25, 1.0, 0.00897, 0.00886, 0.00897, 0.991, 0.0, 1.0, 0.0, 0.0, 0.991, 0.00886, 0.759, 0.008669, 0.75, 0.0, 1.0, 0.0, 0.991, 0.991, 0.991, 0.00886, 1.0, 0.0, 1.0, 1.0, 0.00897, 0.991, 0.241, 0.9912, 0.25, 1.0, 0.0, 1.0, 0.759, 0.9912, 0.991, 0.991, 1.0, 1.0, 0.75, 1.0, 0.759, 0.008669, 0.759, 0.9912, 0.75, 1.0, 0.75, 0.0, 0.241, 0.008669, 0.00897, 0.00886, 0.0, 0.0, 0.25, 0.0, 0.241, 0.9912, 0.241, 0.008669, 0.25, 0.0, 0.25, 1.0, 0.0, 1.0, 0.25, 1.0, 0.5, 1.0, 0.75, 1.0, 1.0, 1.0, 1.0, 0.0, 0.0, 0.0])
me_plane_003.use_remesh_fix_poles = True
me_plane_003.use_remesh_preserve_attributes = False
me_plane_003.update()

# ---- objects
ob_plane = bpy.data.objects.new('Plane', me_plane)
ob_camera = bpy.data.objects.new('Camera', cam_camera_001)
ob_plane_001 = bpy.data.objects.new('Plane.001', me_plane_001)
ob_plane_002 = bpy.data.objects.new('Plane.002', me_plane_002)
ob_plane_003 = bpy.data.objects.new('Plane.003', me_plane_003)

# ---- transforms, parenting, visibility, modifiers, constraints
ob_plane.location = (0.0, 200.0, 0.0)
ob_plane.scale = (20.0, 20.0, 2.0)
ob_camera.location = (-114.3, 205.9, 3.408)
ob_camera.rotation_euler = (1.89, 5.495e-05, -0.3265)
ob_plane_001.location = (-100.1, 237.4, 0.0)
ob_plane_001.scale = (36.44, 36.44, 36.44)
ob_plane_002.location = (-100.4, 237.4, 1.61)
ob_plane_002.scale = (20.85, 20.85, 20.85)
_m = ob_plane_002.modifiers.new('Subdivision', 'SUBSURF')
_m.levels = 3
ob_plane_003.location = (0.0, 0.0, 0.0)
ob_plane_003.scale = (37.04, 37.04, 37.04)

# ---- collection membership
col_collection.objects.link(ob_plane)
col_collection.objects.link(ob_camera)
col_collection.objects.link(ob_plane_001)
col_collection.objects.link(ob_plane_002)
col_collection.objects.link(ob_plane_003)

# ---- scene / render settings (as saved in the file)
scene.camera = ob_camera
scene.frame_start = 1; scene.frame_end = 250; scene.frame_set(0)
scene.render.engine = 'BLENDER_EEVEE_NEXT'
scene.cycles.sampling_pattern = 'TABULATED_SOBOL'
scene.cycles.use_light_tree = False
scene.view_settings.view_transform = 'Filmic'
bpy.context.view_layer.update()

# ---- added for rendering (the .blend has no usable light): sun
light_auto_sun = bpy.data.lights.new('AutoSun', 'SUN')
light_auto_sun.energy = 3.0
light_auto_sun.angle = 0.0523599
ob_auto_sun = bpy.data.objects.new('AutoSun', light_auto_sun)
scene.collection.objects.link(ob_auto_sun)
ob_auto_sun.rotation_euler = (0.872665, 0.174533, 0.523599)
bpy.context.view_layer.update()
